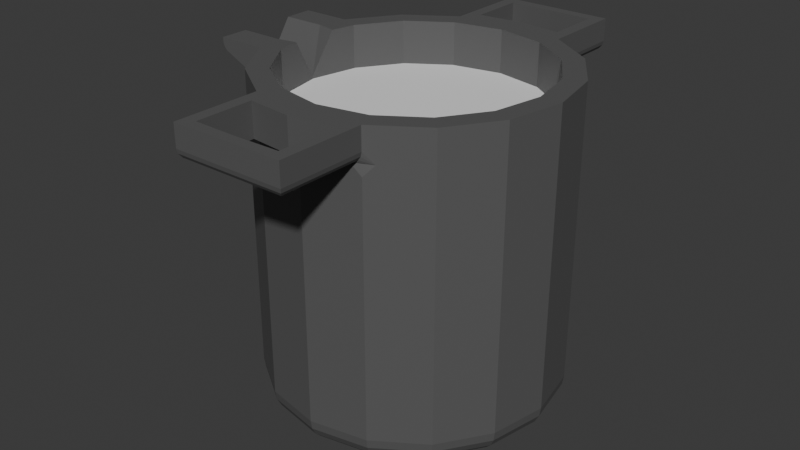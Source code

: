 # Source: FusionIron.blend  (saved by Blender 4.2.66; exported with 4.5.12 LTS)
import bpy
from mathutils import Matrix  # noqa: F401  (used for matrix-valued properties, if any)

bpy.ops.wm.read_factory_settings(use_empty=True)
scene = bpy.context.scene
scene.name = 'Scene'

# ---- collections
col_collection = bpy.data.collections.new('Collection'); scene.collection.children.link(col_collection)

# ---- materials (node trees are filled in below, after node groups)
mat_material_001 = bpy.data.materials.new('Material.001')

# ---- material node trees
mat_material_001.use_nodes = True; mat_material_001.node_tree.nodes.clear()
_N = mat_material_001.node_tree.nodes; _L = mat_material_001.node_tree.links
n0 = _N.new('ShaderNodeBsdfPrincipled'); n0.name = 'Principled BSDF'; n0.location = (10, 300)
n0.inputs[0].default_value = (0.1053, 0.1053, 0.1053, 1.0)
n1 = _N.new('ShaderNodeOutputMaterial'); n1.name = 'Material Output'; n1.location = (300, 300)
_L.new(n0.outputs[0], n1.inputs[0])
n1.is_active_output = True

# ---- world
world_world = bpy.data.worlds.new('World'); scene.world = world_world
world_world.use_nodes = True; world_world.node_tree.nodes.clear()
_N = world_world.node_tree.nodes; _L = world_world.node_tree.links
n0 = _N.new('ShaderNodeOutputWorld'); n0.name = 'World Output'; n0.location = (300, 300)
n1 = _N.new('ShaderNodeBackground'); n1.name = 'Background'; n1.location = (10, 300)
n1.inputs[0].default_value = (0.05088, 0.05088, 0.05088, 1.0)
_L.new(n1.outputs[0], n0.inputs[0])
n0.is_active_output = True
world_world.color = (0.05088, 0.05088, 0.05088)
world_world.sun_shadow_jitter_overblur = 0.0

# ---- meshes
me_cylinder = bpy.data.meshes.new('Cylinder')
me_cylinder.from_pydata([(0.0, 0.1, -0.1), (0.0, 0.08584, 0.1), (0.03827, 0.09239, -0.1), (0.03285, 0.07931, 0.1), (0.07071, 0.07071, -0.1), (0.0607, 0.0607, 0.1), (0.09239, 0.03827, -0.1), (0.07931, 0.03285, 0.1), (0.1, 0.0, -0.1), (0.08584, 0.0, 0.1), (0.09239, -0.03827, -0.1), (0.07931, -0.03285, 0.1), (0.07071, -0.07071, -0.1), (0.0607, -0.0607, 0.1), (0.03827, -0.09239, -0.1), (0.03285, -0.07931, 0.1), (0.0, -0.1, -0.1), (0.0, -0.08584, 0.1), (-0.03827, -0.09239, -0.1), (-0.03285, -0.07931, 0.1), (-0.07071, -0.07071, -0.1), (-0.0607, -0.0607, 0.1), (-0.09239, -0.03827, -0.1), (-0.07931, -0.03285, 0.1), (-0.1, 0.0, -0.1), (-0.08584, 0.0, 0.07258), (-0.09239, 0.03827, -0.1), (-0.07931, 0.03285, 0.1), (-0.07071, 0.07071, -0.1), (-0.0607, 0.0607, 0.1), (-0.03827, 0.09239, -0.1), (-0.03285, 0.07931, 0.1), (0.03827, 0.09239, 0.1), (0.0, 0.1, 0.1), (0.07071, 0.07071, 0.1), (0.09239, 0.03827, 0.1), (0.1, 0.0, 0.1), (0.09239, -0.03827, 0.1), (0.07071, -0.07071, 0.1), (0.03827, -0.09239, 0.1), (0.0, -0.1, 0.1), (-0.03827, -0.09239, 0.1), (-0.07071, -0.07071, 0.1), (-0.09239, -0.03827, 0.1), (-0.1, 0.0, 0.07258), (-0.09239, 0.03827, 0.1), (-0.07071, 0.07071, 0.1), (-0.03827, 0.09239, 0.1), (0.03285, 0.07931, -0.08599), (9.828e-09, 0.08584, -0.08599), (0.0607, 0.0607, -0.08599), (0.07931, 0.03285, -0.08599), (0.08584, 0.0, -0.08599), (0.07931, -0.03285, -0.08599), (0.0607, -0.0607, -0.08599), (0.03285, -0.07931, -0.08599), (9.828e-09, -0.08584, -0.08599), (-0.03285, -0.07931, -0.08599), (-0.0607, -0.0607, -0.08599), (-0.07931, -0.03285, -0.08599), (-0.08584, 0.0, -0.08599), (-0.07931, 0.03285, -0.08599), (-0.0607, 0.0607, -0.08599), (-0.03285, 0.07931, -0.08599), (0.03827, 0.09239, -0.07778), (0.03827, 0.09239, -0.05556), (0.03827, 0.09239, -0.03333), (0.03827, 0.09239, -0.01111), (0.03827, 0.09239, 0.01111), (0.03827, 0.09239, 0.03333), (0.03827, 0.09239, 0.05556), (0.0, 0.1, 0.07778), (0.0, 0.1, 0.05556), (0.0, 0.1, 0.03333), (0.0, 0.1, 0.01111), (0.0, 0.1, -0.01111), (0.0, 0.1, -0.03333), (0.0, 0.1, -0.05556), (0.0, 0.1, -0.07778), (3.725e-10, 0.07961, -0.12), (-4.441e-17, 0.1, -0.1), (3.725e-10, 0.08591, -0.119), (2.794e-10, 0.09159, -0.1162), (1.863e-10, 0.09611, -0.1118), (1.164e-10, 0.099, -0.1062), (0.03827, 0.09239, -0.1), (0.03046, 0.07355, -0.12), (0.03789, 0.09147, -0.1062), (0.03678, 0.08879, -0.1118), (0.03505, 0.08462, -0.1162), (0.03288, 0.07937, -0.119), (0.07071, 0.07071, -0.1), (0.05629, 0.05629, -0.12), (0.07, 0.07, -0.1062), (0.06796, 0.06796, -0.1118), (0.06477, 0.06477, -0.1162), (0.06075, 0.06075, -0.119), (0.09239, 0.03827, -0.1), (0.07355, 0.03046, -0.12), (0.09147, 0.03789, -0.1062), (0.08879, 0.03678, -0.1118), (0.08462, 0.03505, -0.1162), (0.07937, 0.03288, -0.119), (0.1, 0.0, -0.1), (0.07961, 0.0, -0.12), (0.099, 0.0, -0.1062), (0.09611, 0.0, -0.1118), (0.09159, 0.0, -0.1162), (0.08591, 0.0, -0.119), (0.09239, -0.03827, -0.1), (0.07355, -0.03046, -0.12), (0.09147, -0.03789, -0.1062), (0.08879, -0.03678, -0.1118), (0.08462, -0.03505, -0.1162), (0.07937, -0.03288, -0.119), (0.07071, -0.07071, -0.1), (0.05629, -0.05629, -0.12), (0.07, -0.07, -0.1062), (0.06796, -0.06796, -0.1118), (0.06477, -0.06477, -0.1162), (0.06075, -0.06075, -0.119), (0.03827, -0.09239, -0.1), (0.03046, -0.07355, -0.12), (0.03789, -0.09147, -0.1062), (0.03678, -0.08879, -0.1118), (0.03505, -0.08462, -0.1162), (0.03288, -0.07937, -0.119), (-4.441e-17, -0.1, -0.1), (3.725e-10, -0.07961, -0.12), (1.164e-10, -0.099, -0.1062), (2.794e-10, -0.09611, -0.1118), (3.26e-10, -0.09159, -0.1162), (3.725e-10, -0.08591, -0.119), (-0.03827, -0.09239, -0.1), (-0.03046, -0.07355, -0.12), (-0.03789, -0.09147, -0.1062), (-0.03678, -0.08879, -0.1118), (-0.03505, -0.08462, -0.1162), (-0.03288, -0.07937, -0.119), (-0.07071, -0.07071, -0.1), (-0.05629, -0.05629, -0.12), (-0.07, -0.07, -0.1062), (-0.06796, -0.06796, -0.1118), (-0.06477, -0.06477, -0.1162), (-0.06075, -0.06075, -0.119), (-0.09239, -0.03827, -0.1), (-0.07355, -0.03046, -0.12), (-0.09147, -0.03789, -0.1062), (-0.08879, -0.03678, -0.1118), (-0.08462, -0.03505, -0.1162), (-0.07937, -0.03288, -0.119), (-0.1, 0.0, -0.1), (-0.07961, 0.0, -0.12), (-0.099, 0.0, -0.1062), (-0.09611, 0.0, -0.1118), (-0.09159, 0.0, -0.1162), (-0.08591, 0.0, -0.119), (-0.09239, 0.03827, -0.1), (-0.07355, 0.03046, -0.12), (-0.09147, 0.03789, -0.1062), (-0.08879, 0.03678, -0.1118), (-0.08462, 0.03505, -0.1162), (-0.07937, 0.03288, -0.119), (-0.07071, 0.07071, -0.1), (-0.05629, 0.05629, -0.12), (-0.07, 0.07, -0.1062), (-0.06796, 0.06796, -0.1118), (-0.06477, 0.06477, -0.1162), (-0.06075, 0.06075, -0.119), (-0.03827, 0.09239, -0.1), (-0.03046, 0.07355, -0.12), (-0.03789, 0.09147, -0.1062), (-0.03678, 0.08879, -0.1118), (-0.03505, 0.08462, -0.1162), (-0.03288, 0.07937, -0.119), (0.07071, 0.07071, 0.07778), (0.07071, 0.07071, 0.05556), (0.07071, 0.07071, 0.03333), (0.07071, 0.07071, 0.01111), (0.07071, 0.07071, -0.01111), (0.07071, 0.07071, -0.03333), (0.07071, 0.07071, -0.05556), (0.07071, 0.07071, -0.07778), (0.09239, 0.03827, 0.07778), (0.09239, 0.03827, 0.05556), (0.09239, 0.03827, 0.03333), (0.09239, 0.03827, 0.01111), (0.09239, 0.03827, -0.01111), (0.09239, 0.03827, -0.03333), (0.09239, 0.03827, -0.05556), (0.09239, 0.03827, -0.07778), (0.1, 0.0, 0.07778), (0.1, 0.0, 0.05556), (0.1, 0.0, 0.03333), (0.1, 0.0, 0.01111), (0.1, 0.0, -0.01111), (0.1, 0.0, -0.03333), (0.1, 0.0, -0.05556), (0.1, 0.0, -0.07778), (0.09239, -0.03827, 0.07778), (0.09239, -0.03827, 0.05556), (0.09239, -0.03827, 0.03333), (0.09239, -0.03827, 0.01111), (0.09239, -0.03827, -0.01111), (0.09239, -0.03827, -0.03333), (0.09239, -0.03827, -0.05556), (0.09239, -0.03827, -0.07778), (0.07071, -0.07071, 0.07778), (0.07071, -0.07071, 0.05556), (0.07071, -0.07071, 0.03333), (0.07071, -0.07071, 0.01111), (0.07071, -0.07071, -0.01111), (0.07071, -0.07071, -0.03333), (0.07071, -0.07071, -0.05556), (0.07071, -0.07071, -0.07778), (0.03827, -0.09239, 0.05556), (0.03827, -0.09239, 0.03333), (0.03827, -0.09239, 0.01111), (0.03827, -0.09239, -0.01111), (0.03827, -0.09239, -0.03333), (0.03827, -0.09239, -0.05556), (0.03827, -0.09239, -0.07778), (0.0, -0.1, 0.07778), (0.0, -0.1, 0.05556), (0.0, -0.1, 0.03333), (0.0, -0.1, 0.01111), (0.0, -0.1, -0.01111), (0.0, -0.1, -0.03333), (0.0, -0.1, -0.05556), (0.0, -0.1, -0.07778), (-0.03827, -0.09239, 0.05556), (-0.03827, -0.09239, 0.03333), (-0.03827, -0.09239, 0.01111), (-0.03827, -0.09239, -0.01111), (-0.03827, -0.09239, -0.03333), (-0.03827, -0.09239, -0.05556), (-0.03827, -0.09239, -0.07778), (-0.07071, -0.07071, 0.07778), (-0.07071, -0.07071, 0.05556), (-0.07071, -0.07071, 0.03333), (-0.07071, -0.07071, 0.01111), (-0.07071, -0.07071, -0.01111), (-0.07071, -0.07071, -0.03333), (-0.07071, -0.07071, -0.05556), (-0.07071, -0.07071, -0.07778), (-0.09239, -0.03827, 0.07778), (-0.09239, -0.03827, 0.05556), (-0.09239, -0.03827, 0.03333), (-0.09239, -0.03827, 0.01111), (-0.09239, -0.03827, -0.01111), (-0.09239, -0.03827, -0.03333), (-0.09239, -0.03827, -0.05556), (-0.09239, -0.03827, -0.07778), (-0.1, 0.0, 0.06583), (-0.1, 0.0, 0.05556), (-0.1, 0.0, 0.03333), (-0.1, 0.0, 0.01111), (-0.1, 0.0, -0.01111), (-0.1, 0.0, -0.03333), (-0.1, 0.0, -0.05556), (-0.1, 0.0, -0.07778), (-0.09239, 0.03827, 0.07778), (-0.09239, 0.03827, 0.05556), (-0.09239, 0.03827, 0.03333), (-0.09239, 0.03827, 0.01111), (-0.09239, 0.03827, -0.01111), (-0.09239, 0.03827, -0.03333), (-0.09239, 0.03827, -0.05556), (-0.09239, 0.03827, -0.07778), (-0.07071, 0.07071, 0.07778), (-0.07071, 0.07071, 0.05556), (-0.07071, 0.07071, 0.03333), (-0.07071, 0.07071, 0.01111), (-0.07071, 0.07071, -0.01111), (-0.07071, 0.07071, -0.03333), (-0.07071, 0.07071, -0.05556), (-0.07071, 0.07071, -0.07778), (-0.03827, 0.09239, 0.05556), (-0.03827, 0.09239, 0.03333), (-0.03827, 0.09239, 0.01111), (-0.03827, 0.09239, -0.01111), (-0.03827, 0.09239, -0.03333), (-0.03827, 0.09239, -0.05556), (-0.03827, 0.09239, -0.07778), (0.0, -0.1507, 0.1), (0.03827, -0.1507, 0.1), (-0.03827, -0.1507, 0.1), (-0.03827, -0.1007, 0.1), (-0.03827, -0.1424, 0.1), (0.0, -0.1435, 0.1), (0.0, -0.1072, 0.1), (0.0, -0.1072, 0.07778), (0.0, -0.1435, 0.07778), (0.03827, -0.1424, 0.1), (0.03827, -0.1007, 0.1), (-0.01913, -0.09619, -0.1), (-0.01913, -0.09619, 0.1), (-0.01643, -0.08258, 0.1), (-0.01643, -0.08258, -0.08599), (-0.01913, -0.09619, -0.1), (-0.01894, -0.09523, -0.1062), (-0.01839, -0.09245, -0.1118), (-0.01753, -0.08811, -0.1162), (-0.01644, -0.08264, -0.119), (-0.01523, -0.07658, -0.12), (-0.01913, -0.09619, -0.07778), (-0.01913, -0.09619, -0.05556), (-0.01913, -0.09619, -0.03333), (-0.01913, -0.09619, -0.01111), (-0.01913, -0.09619, 0.01111), (-0.01913, -0.09619, 0.03333), (-0.01913, -0.09619, 0.05556), (-0.01913, -0.09619, 0.07778), (-0.01913, -0.1507, 0.1), (-0.02995, -0.104, 0.07778), (-0.02995, -0.1429, 0.07778), (-0.02995, -0.104, 0.1), (-0.02995, -0.1429, 0.1), (0.01913, -0.09619, -0.1), (0.01913, -0.09619, 0.1), (0.01643, -0.08258, 0.1), (0.01643, -0.08258, -0.08599), (0.01913, -0.09619, -0.1), (0.01894, -0.09523, -0.1062), (0.01839, -0.09245, -0.1118), (0.01753, -0.08811, -0.1162), (0.01644, -0.08264, -0.119), (0.01523, -0.07658, -0.12), (0.01913, -0.09619, -0.07778), (0.01913, -0.09619, -0.05556), (0.01913, -0.09619, -0.03333), (0.01913, -0.09619, -0.01111), (0.01913, -0.09619, 0.01111), (0.01913, -0.09619, 0.03333), (0.01913, -0.09619, 0.05556), (0.01913, -0.09619, 0.07778), (0.01913, -0.1507, 0.1), (0.02995, -0.104, 0.07778), (0.02995, -0.1429, 0.07778), (0.02995, -0.104, 0.1), (0.02995, -0.1429, 0.1), (0.03827, 0.1496, 0.1), (0.0, 0.1496, 0.1), (-0.03827, 0.1496, 0.1), (0.03827, 0.1006, 0.1), (0.03827, 0.1414, 0.1), (0.0, 0.1425, 0.1), (0.0, 0.1071, 0.1), (0.0, 0.1425, 0.07778), (0.0, 0.1071, 0.07778), (-0.03827, 0.1006, 0.1), (-0.03827, 0.1414, 0.1), (0.01913, 0.09619, -0.1), (0.01913, 0.09619, 0.1), (0.01643, 0.08258, 0.1), (0.01643, 0.08258, -0.08599), (0.01913, 0.09619, -0.1), (0.01894, 0.09523, -0.1062), (0.01839, 0.09245, -0.1118), (0.01753, 0.08811, -0.1162), (0.01644, 0.08264, -0.119), (0.01523, 0.07658, -0.12), (0.01913, 0.09619, -0.07778), (0.01913, 0.09619, -0.05556), (0.01913, 0.09619, -0.03333), (0.01913, 0.09619, -0.01111), (0.01913, 0.09619, 0.01111), (0.01913, 0.09619, 0.03333), (0.01913, 0.09619, 0.05556), (0.01913, 0.09619, 0.07778), (0.01913, 0.1496, 0.1), (0.0299, 0.1038, 0.07778), (0.0299, 0.142, 0.07778), (0.0299, 0.1038, 0.1), (0.0299, 0.142, 0.1), (-0.01913, 0.09619, -0.1), (-0.01913, 0.09619, 0.1), (-0.01643, 0.08258, 0.1), (-0.01643, 0.08258, -0.08599), (-0.01913, 0.09619, -0.1), (-0.01894, 0.09523, -0.1062), (-0.01839, 0.09245, -0.1118), (-0.01753, 0.08811, -0.1162), (-0.01644, 0.08264, -0.119), (-0.01523, 0.07658, -0.12), (-0.01913, 0.09619, -0.07778), (-0.01913, 0.09619, -0.05556), (-0.01913, 0.09619, -0.03333), (-0.01913, 0.09619, -0.01111), (-0.01913, 0.09619, 0.01111), (-0.01913, 0.09619, 0.03333), (-0.01913, 0.09619, 0.05556), (-0.01913, 0.09619, 0.07778), (-0.01913, 0.1496, 0.1), (-0.0299, 0.1038, 0.1), (-0.0299, 0.142, 0.1), (-0.0299, 0.1038, 0.07778), (-0.0299, 0.142, 0.07778), (0.03118, 0.0938, 0.07778), (0.03827, 0.09239, 0.08487), (0.04416, 0.08845, 0.07778), (0.03827, 0.09239, 0.07069), (0.03389, 0.09326, 0.07832), (0.03619, 0.0928, 0.07985), (0.03773, 0.0925, 0.08215), (-0.03827, 0.09239, 0.08487), (-0.03118, 0.0938, 0.07778), (-0.03827, 0.09239, 0.07069), (-0.04416, 0.08845, 0.07778), (-0.03773, 0.0925, 0.08215), (-0.03619, 0.0928, 0.07985), (-0.03389, 0.09326, 0.07832), (0.0, 0.1496, 0.08487), (0.0, 0.1425, 0.07778), (0.0, 0.1491, 0.08215), (0.0, 0.1475, 0.07985), (0.0, 0.1452, 0.07832), (0.03118, 0.1425, 0.07778), (0.03827, 0.1496, 0.08487), (0.03389, 0.1452, 0.07832), (0.03619, 0.1475, 0.07985), (0.03773, 0.1491, 0.08215), (-0.03118, 0.1425, 0.07778), (-0.03827, 0.1496, 0.08487), (-0.03389, 0.1452, 0.07832), (-0.03619, 0.1475, 0.07985), (-0.03773, 0.1491, 0.08215), (0.03118, 0.1033, 0.07778), (0.03827, 0.1006, 0.08487), (0.03389, 0.1023, 0.07832), (0.03619, 0.1014, 0.07985), (0.03773, 0.1008, 0.08215), (0.03827, 0.1414, 0.08487), (0.03118, 0.1419, 0.07778), (0.03773, 0.1415, 0.08215), (0.03619, 0.1416, 0.07985), (0.03389, 0.1417, 0.07832), (-0.03827, 0.1006, 0.08487), (-0.03118, 0.1033, 0.07778), (-0.03773, 0.1008, 0.08215), (-0.03619, 0.1014, 0.07985), (-0.03389, 0.1023, 0.07832), (-0.03118, 0.1419, 0.07778), (-0.03827, 0.1414, 0.08487), (-0.03389, 0.1417, 0.07832), (-0.03619, 0.1416, 0.07985), (-0.03773, 0.1415, 0.08215), (0.02913, 0.1425, 0.07778), (0.01913, 0.1496, 0.08487), (0.0253, 0.1452, 0.07832), (0.02206, 0.1475, 0.07985), (0.01989, 0.1491, 0.08215), (-0.02913, 0.1425, 0.07778), (-0.01913, 0.1496, 0.08487), (-0.0253, 0.1452, 0.07832), (-0.02206, 0.1475, 0.07985), (-0.01989, 0.1491, 0.08215), (0.03827, -0.09239, 0.08502), (0.03102, -0.09383, 0.07778), (0.03827, -0.09239, 0.07053), (0.04429, -0.08836, 0.07778), (0.03772, -0.0925, 0.08225), (0.03615, -0.09281, 0.0799), (0.0338, -0.09328, 0.07833), (-0.03102, -0.09383, 0.07778), (-0.03827, -0.09239, 0.08502), (-0.04429, -0.08836, 0.07778), (-0.03827, -0.09239, 0.07053), (-0.0338, -0.09328, 0.07833), (-0.03615, -0.09281, 0.0799), (-0.03772, -0.0925, 0.08225), (0.03102, -0.1435, 0.07778), (0.03827, -0.1507, 0.08502), (0.0338, -0.1462, 0.07833), (0.03615, -0.1486, 0.0799), (0.03772, -0.1502, 0.08225), (0.0, -0.1507, 0.08502), (0.0, -0.1435, 0.07778), (0.0, -0.1502, 0.08225), (0.0, -0.1486, 0.0799), (0.0, -0.1462, 0.07833), (-0.03102, -0.1435, 0.07778), (-0.03827, -0.1507, 0.08502), (-0.0338, -0.1462, 0.07833), (-0.03615, -0.1486, 0.0799), (-0.03772, -0.1502, 0.08225), (-0.03102, -0.1036, 0.07778), (-0.03827, -0.1007, 0.08502), (-0.0338, -0.1025, 0.07833), (-0.03615, -0.1016, 0.0799), (-0.03772, -0.1009, 0.08225), (-0.03827, -0.1424, 0.08502), (-0.03102, -0.1429, 0.07778), (-0.03772, -0.1424, 0.08225), (-0.03615, -0.1425, 0.0799), (-0.0338, -0.1427, 0.07833), (0.03827, -0.1007, 0.08502), (0.03102, -0.1036, 0.07778), (0.03772, -0.1009, 0.08225), (0.03615, -0.1016, 0.0799), (0.0338, -0.1025, 0.07833), (0.03102, -0.1429, 0.07778), (0.03827, -0.1424, 0.08502), (0.0338, -0.1427, 0.07833), (0.03615, -0.1425, 0.0799), (0.03772, -0.1424, 0.08225), (-0.02919, -0.1435, 0.07778), (-0.01913, -0.1507, 0.08502), (-0.02534, -0.1462, 0.07833), (-0.02208, -0.1486, 0.0799), (-0.0199, -0.1502, 0.08225), (0.02919, -0.1435, 0.07778), (0.01913, -0.1507, 0.08502), (0.02534, -0.1462, 0.07833), (0.02208, -0.1486, 0.0799), (0.0199, -0.1502, 0.08225), (-0.1251, 0.0, 0.07258), (-0.1251, -0.03827, 0.1), (-0.1251, 0.03827, 0.1), (-0.09619, 0.01913, -0.1), (-0.09619, 0.01913, 0.1), (-0.08258, 0.01643, 0.1), (-0.08258, 0.01643, -0.08599), (-0.09619, 0.01913, -0.1), (-0.09523, 0.01894, -0.1062), (-0.09245, 0.01839, -0.1118), (-0.08811, 0.01753, -0.1162), (-0.08264, 0.01644, -0.119), (-0.07658, 0.01523, -0.12), (-0.09619, 0.01913, -0.07778), (-0.09619, 0.01913, -0.05556), (-0.09619, 0.01913, -0.03333), (-0.09619, 0.01913, -0.01111), (-0.09619, 0.01913, 0.01111), (-0.09619, 0.01913, 0.03333), (-0.09619, 0.01913, 0.05556), (-0.09619, 0.01913, 0.07778), (-0.1251, 0.01913, 0.1), (-0.09619, -0.01913, -0.1), (-0.09619, -0.01913, 0.1), (-0.08258, -0.01643, 0.1), (-0.08258, -0.01643, -0.08599), (-0.09619, -0.01913, -0.1), (-0.09523, -0.01894, -0.1062), (-0.09245, -0.01839, -0.1118), (-0.08811, -0.01753, -0.1162), (-0.08264, -0.01644, -0.119), (-0.07658, -0.01523, -0.12), (-0.09619, -0.01913, -0.07778), (-0.09619, -0.01913, -0.05556), (-0.09619, -0.01913, -0.03333), (-0.09619, -0.01913, -0.01111), (-0.09619, -0.01913, 0.01111), (-0.09619, -0.01913, 0.03333), (-0.09619, -0.01913, 0.05556), (-0.09619, -0.01913, 0.07778), (-0.1251, -0.01913, 0.1), (-0.1251, -0.03827, 0.0978), (-0.1214, -0.03827, 0.09153), (-0.1248, -0.03827, 0.09592), (-0.124, -0.03827, 0.09408), (-0.1228, -0.03827, 0.09253), (-0.1251, 0.0, 0.07049), (-0.1214, 0.0, 0.06583), (-0.1248, 0.0, 0.0687), (-0.124, -2.328e-11, 0.06719), (-0.1228, 0.0, 0.06618), (-0.1214, 0.03827, 0.09153), (-0.1251, 0.03827, 0.0978), (-0.1228, 0.03827, 0.09253), (-0.124, 0.03827, 0.09408), (-0.1248, 0.03827, 0.09592), (-0.1215, 0.01913, 0.09135), (-0.1251, 0.01913, 0.09782), (-0.1229, 0.01913, 0.09242), (-0.124, 0.01913, 0.09403), (-0.1248, 0.01913, 0.09593), (-0.1215, -0.01913, 0.09135), (-0.1251, -0.01913, 0.09782), (-0.1229, -0.01913, 0.09242), (-0.124, -0.01913, 0.09403), (-0.1248, -0.01913, 0.09593)], [], [(372, 433, 427, 371), (368, 369, 398, 401, 70), (175, 34, 35, 183), (183, 35, 36, 191), (191, 36, 37, 199), (199, 37, 38, 207), (335, 458, 497, 337), (315, 492, 486, 314), (317, 288, 286, 313), (311, 312, 464, 467, 230), (237, 42, 43, 245), (45, 261, 567, 569, 570, 571, 568, 518), (562, 516, 537, 573), (261, 45, 46, 269), (21, 19, 57, 58), (392, 406, 438, 396), (374, 345, 341, 370), (10, 12, 115, 109), (354, 3, 32, 353), (3, 5, 34, 32), (5, 7, 35, 34), (7, 9, 36, 35), (9, 11, 37, 36), (11, 13, 38, 37), (13, 15, 39, 38), (320, 17, 40, 319), (297, 19, 41, 296), (19, 21, 42, 41), (21, 23, 43, 42), (540, 25, 44, 539), (521, 27, 45, 520), (27, 29, 46, 45), (29, 31, 47, 46), (377, 1, 33, 376), (48, 355, 49, 378, 63, 62, 61, 522, 60, 541, 59, 58, 57, 298, 56, 321, 55, 54, 53, 52, 51, 50), (7, 5, 50, 51), (23, 21, 58, 59), (9, 7, 51, 52), (540, 23, 59, 541), (11, 9, 52, 53), (521, 25, 60, 522), (13, 11, 53, 54), (29, 27, 61, 62), (15, 13, 54, 55), (31, 29, 62, 63), (320, 15, 55, 321), (354, 1, 49, 355), (377, 31, 63, 378), (297, 17, 56, 298), (5, 3, 48, 50), (375, 0, 80, 379), (20, 22, 145, 139), (375, 385, 78, 0), (6, 8, 103, 97), (295, 18, 133, 299), (79, 361, 86, 92, 98, 104, 110, 116, 122, 327, 128, 304, 134, 140, 146, 547, 152, 528, 158, 164, 170, 384), (26, 28, 163, 157), (12, 14, 121, 115), (538, 24, 151, 542), (2, 4, 91, 85), (8, 10, 109, 103), (18, 20, 139, 133), (28, 30, 169, 163), (4, 6, 97, 91), (318, 16, 127, 322), (519, 26, 157, 523), (356, 85, 87, 357), (357, 87, 88, 358), (358, 88, 89, 359), (359, 89, 90, 360), (360, 90, 86, 361), (85, 91, 93, 87), (87, 93, 94, 88), (88, 94, 95, 89), (89, 95, 96, 90), (90, 96, 92, 86), (91, 97, 99, 93), (93, 99, 100, 94), (94, 100, 101, 95), (95, 101, 102, 96), (96, 102, 98, 92), (97, 103, 105, 99), (99, 105, 106, 100), (100, 106, 107, 101), (101, 107, 108, 102), (102, 108, 104, 98), (103, 109, 111, 105), (105, 111, 112, 106), (106, 112, 113, 107), (107, 113, 114, 108), (108, 114, 110, 104), (109, 115, 117, 111), (111, 117, 118, 112), (112, 118, 119, 113), (113, 119, 120, 114), (114, 120, 116, 110), (115, 121, 123, 117), (117, 123, 124, 118), (118, 124, 125, 119), (119, 125, 126, 120), (120, 126, 122, 116), (322, 127, 129, 323), (323, 129, 130, 324), (324, 130, 131, 325), (325, 131, 132, 326), (326, 132, 128, 327), (299, 133, 135, 300), (300, 135, 136, 301), (301, 136, 137, 302), (302, 137, 138, 303), (303, 138, 134, 304), (133, 139, 141, 135), (135, 141, 142, 136), (136, 142, 143, 137), (137, 143, 144, 138), (138, 144, 140, 134), (139, 145, 147, 141), (141, 147, 148, 142), (142, 148, 149, 143), (143, 149, 150, 144), (144, 150, 146, 140), (542, 151, 153, 543), (543, 153, 154, 544), (544, 154, 155, 545), (545, 155, 156, 546), (546, 156, 152, 547), (523, 157, 159, 524), (524, 159, 160, 525), (525, 160, 161, 526), (526, 161, 162, 527), (527, 162, 158, 528), (157, 163, 165, 159), (159, 165, 166, 160), (160, 166, 167, 161), (161, 167, 168, 162), (162, 168, 164, 158), (163, 169, 171, 165), (165, 171, 172, 166), (166, 172, 173, 167), (167, 173, 174, 168), (168, 174, 170, 164), (379, 80, 84, 380), (380, 84, 83, 381), (381, 83, 82, 382), (382, 82, 81, 383), (383, 81, 79, 384), (352, 2, 85, 356), (385, 386, 77, 78), (386, 387, 76, 77), (387, 388, 75, 76), (388, 389, 74, 75), (389, 390, 73, 74), (390, 391, 72, 73), (391, 392, 71, 72), (28, 276, 283, 30), (276, 275, 282, 283), (275, 274, 281, 282), (274, 273, 280, 281), (273, 272, 279, 280), (272, 271, 278, 279), (271, 270, 277, 278), (269, 46, 47, 405, 408), (26, 268, 276, 28), (268, 267, 275, 276), (267, 266, 274, 275), (266, 265, 273, 274), (265, 264, 272, 273), (264, 263, 271, 272), (263, 262, 270, 271), (262, 261, 269, 270), (519, 529, 268, 26), (529, 530, 267, 268), (530, 531, 266, 267), (531, 532, 265, 266), (532, 533, 264, 265), (533, 534, 263, 264), (534, 535, 262, 263), (535, 536, 261, 262), (538, 548, 260, 24), (548, 549, 259, 260), (549, 550, 258, 259), (550, 551, 257, 258), (551, 552, 256, 257), (552, 553, 255, 256), (553, 554, 254, 255), (554, 555, 253, 254), (20, 244, 252, 22), (244, 243, 251, 252), (243, 242, 250, 251), (242, 241, 249, 250), (241, 240, 248, 249), (240, 239, 247, 248), (239, 238, 246, 247), (238, 237, 245, 246), (18, 236, 244, 20), (236, 235, 243, 244), (235, 234, 242, 243), (234, 233, 241, 242), (233, 232, 240, 241), (232, 231, 239, 240), (231, 230, 238, 239), (464, 312, 314, 486), (295, 305, 236, 18), (305, 306, 235, 236), (306, 307, 234, 235), (307, 308, 233, 234), (308, 309, 232, 233), (309, 310, 231, 232), (310, 311, 230, 231), (230, 467, 466, 237, 238), (318, 328, 229, 16), (328, 329, 228, 229), (329, 330, 227, 228), (330, 331, 226, 227), (331, 332, 225, 226), (332, 333, 224, 225), (333, 334, 223, 224), (334, 335, 222, 223), (12, 214, 221, 14), (214, 213, 220, 221), (213, 212, 219, 220), (212, 211, 218, 219), (211, 210, 217, 218), (210, 209, 216, 217), (209, 208, 215, 216), (207, 38, 39, 457, 460), (10, 206, 214, 12), (206, 205, 213, 214), (205, 204, 212, 213), (204, 203, 211, 212), (203, 202, 210, 211), (202, 201, 209, 210), (201, 200, 208, 209), (200, 199, 207, 208), (8, 198, 206, 10), (198, 197, 205, 206), (197, 196, 204, 205), (196, 195, 203, 204), (195, 194, 202, 203), (194, 193, 201, 202), (193, 192, 200, 201), (192, 191, 199, 200), (6, 190, 198, 8), (189, 188, 196, 197), (188, 187, 195, 196), (187, 186, 194, 195), (186, 185, 193, 194), (185, 184, 192, 193), (184, 183, 191, 192), (4, 182, 190, 6), (181, 180, 188, 189), (180, 179, 187, 188), (179, 178, 186, 187), (178, 177, 185, 186), (177, 176, 184, 185), (176, 175, 183, 184), (2, 64, 182, 4), (64, 65, 181, 182), (65, 66, 180, 181), (66, 67, 179, 180), (67, 68, 178, 179), (68, 69, 177, 178), (69, 70, 176, 177), (398, 369, 371, 427), (352, 362, 64, 2), (362, 363, 65, 64), (363, 364, 66, 65), (364, 365, 67, 66), (365, 366, 68, 67), (366, 367, 69, 68), (367, 368, 70, 69), (70, 401, 400, 175, 176), (292, 338, 511, 477), (492, 315, 506, 481), (507, 313, 286, 482), (340, 289, 284, 336), (476, 284, 313, 507), (338, 501, 471, 511), (208, 207, 460, 459, 215), (215, 459, 458, 335, 334), (496, 294, 293, 502), (319, 40, 290, 339), (395, 346, 342, 393), (453, 393, 342, 412), (433, 372, 447, 417), (423, 343, 393, 453), (412, 342, 370, 448), (312, 222, 291, 314), (345, 432, 418, 341), (291, 337, 339, 290), (314, 291, 290, 316), (315, 314, 316, 317), (296, 41, 287, 316), (287, 288, 317, 316), (466, 465, 41, 42, 237), (497, 501, 338, 337), (292, 315, 317, 289), (338, 292, 289, 340), (40, 296, 316, 290), (338, 340, 339, 337), (287, 487, 491, 288), (472, 285, 336, 512), (288, 491, 482, 286), (512, 336, 284, 476), (223, 222, 312, 311), (224, 223, 311, 310), (225, 224, 310, 309), (226, 225, 309, 308), (227, 226, 308, 307), (228, 227, 307, 306), (229, 228, 306, 305), (16, 229, 305, 295), (132, 303, 304, 128), (131, 302, 303, 132), (130, 301, 302, 131), (129, 300, 301, 130), (127, 299, 300, 129), (16, 295, 299, 127), (19, 297, 298, 57), (17, 297, 296, 40), (289, 317, 313, 284), (340, 293, 294, 339), (39, 319, 339, 294), (222, 335, 337, 291), (315, 292, 477, 506), (293, 340, 336, 285), (502, 293, 285, 472), (41, 465, 487, 287), (216, 215, 334, 333), (217, 216, 333, 332), (218, 217, 332, 331), (219, 218, 331, 330), (220, 219, 330, 329), (221, 220, 329, 328), (14, 221, 328, 318), (126, 326, 327, 122), (125, 325, 326, 126), (124, 324, 325, 125), (123, 323, 324, 124), (121, 322, 323, 123), (14, 318, 322, 121), (17, 320, 321, 56), (15, 320, 319, 39), (270, 269, 408, 407, 277), (400, 399, 32, 34, 175), (438, 442, 397, 396), (369, 71, 349, 371), (376, 33, 347, 394), (347, 373, 371, 349), (394, 347, 349, 396), (395, 394, 396, 397), (353, 32, 344, 373), (344, 345, 374, 373), (197, 198, 190, 189), (277, 407, 406, 392, 391), (437, 350, 351, 443), (346, 395, 397, 348), (374, 346, 348, 372), (33, 353, 373, 347), (344, 428, 432, 345), (405, 47, 350, 437), (448, 370, 341, 418), (443, 351, 343, 423), (72, 71, 369, 368), (73, 72, 368, 367), (74, 73, 367, 366), (75, 74, 366, 365), (76, 75, 365, 364), (77, 76, 364, 363), (78, 77, 363, 362), (0, 78, 362, 352), (0, 352, 356, 80), (81, 360, 361, 79), (82, 359, 360, 81), (83, 358, 359, 82), (84, 357, 358, 83), (80, 356, 357, 84), (3, 354, 355, 48), (1, 354, 353, 33), (346, 374, 370, 342), (374, 372, 371, 373), (71, 392, 396, 349), (395, 351, 350, 394), (47, 376, 394, 350), (397, 442, 422, 452), (351, 395, 393, 343), (348, 397, 452, 413), (278, 277, 391, 390), (279, 278, 390, 389), (280, 279, 389, 388), (281, 280, 388, 387), (282, 281, 387, 386), (283, 282, 386, 385), (174, 383, 384, 170), (173, 382, 383, 174), (172, 381, 382, 173), (171, 380, 381, 172), (169, 379, 380, 171), (30, 283, 385, 375), (30, 375, 379, 169), (1, 377, 378, 49), (31, 377, 376, 47), (372, 348, 413, 447), (181, 189, 190, 182), (398, 402, 403, 404, 399, 400, 401), (405, 409, 410, 411, 406, 407, 408), (453, 412, 414, 456), (456, 414, 415, 455), (455, 415, 416, 454), (454, 416, 413, 452), (433, 417, 419, 436), (436, 419, 420, 435), (435, 420, 421, 434), (434, 421, 418, 432), (443, 423, 426, 446), (446, 426, 425, 445), (445, 425, 424, 444), (444, 424, 422, 442), (448, 418, 421, 451), (451, 421, 420, 450), (450, 420, 419, 449), (449, 419, 417, 447), (398, 427, 429, 402), (402, 429, 430, 403), (403, 430, 431, 404), (404, 431, 428, 399), (427, 433, 436, 429), (429, 436, 435, 430), (430, 435, 434, 431), (431, 434, 432, 428), (405, 437, 439, 409), (409, 439, 440, 410), (410, 440, 441, 411), (411, 441, 438, 406), (437, 443, 446, 439), (439, 446, 445, 440), (440, 445, 444, 441), (441, 444, 442, 438), (412, 448, 451, 414), (414, 451, 450, 415), (415, 450, 449, 416), (416, 449, 447, 413), (423, 453, 456, 426), (426, 456, 455, 425), (425, 455, 454, 424), (424, 454, 452, 422), (32, 399, 428, 344), (457, 461, 462, 463, 458, 459, 460), (464, 468, 469, 470, 465, 466, 467), (507, 482, 485, 510), (510, 485, 484, 509), (509, 484, 483, 508), (508, 483, 481, 506), (512, 476, 478, 515), (515, 478, 479, 514), (514, 479, 480, 513), (513, 480, 477, 511), (492, 481, 483, 495), (495, 483, 484, 494), (494, 484, 485, 493), (493, 485, 482, 491), (502, 472, 475, 505), (505, 475, 474, 504), (504, 474, 473, 503), (503, 473, 471, 501), (464, 486, 488, 468), (468, 488, 489, 469), (469, 489, 490, 470), (470, 490, 487, 465), (486, 492, 495, 488), (488, 495, 494, 489), (489, 494, 493, 490), (490, 493, 491, 487), (457, 496, 498, 461), (461, 498, 499, 462), (462, 499, 500, 463), (463, 500, 497, 458), (496, 502, 505, 498), (498, 505, 504, 499), (499, 504, 503, 500), (500, 503, 501, 497), (476, 507, 510, 478), (478, 510, 509, 479), (479, 509, 508, 480), (480, 508, 506, 477), (472, 512, 515, 475), (475, 515, 514, 474), (474, 514, 513, 473), (473, 513, 511, 471), (457, 39, 294, 496), (253, 555, 577, 563), (261, 536, 572, 567), (539, 44, 516, 556), (557, 517, 556, 578), (520, 45, 518, 537), (573, 537, 518, 568), (44, 520, 537, 516), (578, 556, 516, 562), (254, 253, 536, 535), (255, 254, 535, 534), (256, 255, 534, 533), (257, 256, 533, 532), (258, 257, 532, 531), (259, 258, 531, 530), (260, 259, 530, 529), (24, 260, 529, 519), (156, 527, 528, 152), (155, 526, 527, 156), (154, 525, 526, 155), (153, 524, 525, 154), (151, 523, 524, 153), (24, 519, 523, 151), (27, 521, 522, 61), (25, 521, 520, 44), (43, 539, 556, 517), (555, 245, 558, 577), (246, 245, 555, 554), (247, 246, 554, 553), (248, 247, 553, 552), (249, 248, 552, 551), (250, 249, 551, 550), (251, 250, 550, 549), (252, 251, 549, 548), (22, 252, 548, 538), (150, 546, 547, 146), (149, 545, 546, 150), (148, 544, 545, 149), (147, 543, 544, 148), (145, 542, 543, 147), (22, 538, 542, 145), (25, 540, 541, 60), (23, 540, 539, 43), (536, 253, 563, 572), (573, 568, 571, 576), (576, 571, 570, 575), (575, 570, 569, 574), (574, 569, 567, 572), (578, 562, 564, 581), (581, 564, 565, 580), (580, 565, 566, 579), (579, 566, 563, 577), (562, 573, 576, 564), (564, 576, 575, 565), (565, 575, 574, 566), (566, 574, 572, 563), (557, 578, 581, 559), (559, 581, 580, 560), (560, 580, 579, 561), (561, 579, 577, 558), (245, 43, 517, 557, 559, 560, 561, 558)])
_uv = me_cylinder.uv_layers.new(name='UVMap')
_uv.uv.foreach_set('vector', [0.9687, 0.9444, 0.964, 0.9444, 0.964, 0.9444, 0.9688, 0.9444, 0.9688, 0.8889, 0.9688, 0.9444, 0.9491, 0.9444, 0.9375, 0.9267, 0.9375, 0.8889, 0.875, 0.9444, 0.875, 1.0, 0.8125, 1.0, 0.8125, 0.9444, 0.8125, 0.9444, 0.8125, 1.0, 0.75, 1.0, 0.75, 0.9444, 0.75, 0.9444, 0.75, 1.0, 0.6875, 1.0, 0.6875, 0.9444, 0.6875, 0.9444, 0.6875, 1.0, 0.625, 1.0, 0.625, 0.9444, 0.5312, 0.9444, 0.5507, 0.9444, 0.5353, 0.9444, 0.5312, 0.9444, 0.4688, 0.9444, 0.4647, 0.9444, 0.4647, 0.9444, 0.4688, 0.9444, 0.2041, 0.01913, 0.1582, 0.02827, 0.1582, 0.02827, 0.2041, 0.01913, 0.4688, 0.8889, 0.4688, 0.9444, 0.4493, 0.9444, 0.4375, 0.9263, 0.4375, 0.8889, 0.375, 0.9444, 0.375, 1.0, 0.3125, 1.0, 0.3125, 0.9444, 0.1875, 1.0, 0.1875, 0.9444, 0.1875, 0.9444, 0.1875, 0.9451, 0.1875, 0.9475, 0.1875, 0.9666, 0.1875, 0.9819, 0.1875, 1.0, 0.25, 0.9828, 0.25, 1.0, 0.2188, 1.0, 0.2188, 0.9821, 0.1875, 0.9444, 0.1875, 1.0, 0.125, 1.0, 0.125, 0.9444, 0.1043, 0.1043, 0.1712, 0.05966, 0.1712, 0.05966, 0.1043, 0.1043, 0.03125, 0.9444, 0.05092, 0.9444, 0.03605, 0.9444, 0.03125, 0.9444, 0.2959, 0.4809, 0.3418, 0.4717, 0.3418, 0.4717, 0.2959, 0.4809, 0.6875, 0.5, 0.625, 0.5, 0.625, 0.5, 0.6875, 0.5, 0.2894, 0.4482, 0.3288, 0.4403, 0.3418, 0.4717, 0.2959, 0.4809, 0.3288, 0.4403, 0.3957, 0.3957, 0.4197, 0.4197, 0.3418, 0.4717, 0.3957, 0.3957, 0.4403, 0.3288, 0.4717, 0.3418, 0.4197, 0.4197, 0.4403, 0.3288, 0.456, 0.25, 0.49, 0.25, 0.4717, 0.3418, 0.456, 0.25, 0.4403, 0.1712, 0.4717, 0.1582, 0.49, 0.25, 0.4403, 0.1712, 0.3957, 0.1043, 0.4197, 0.08029, 0.4717, 0.1582, 0.3957, 0.1043, 0.3288, 0.05966, 0.3418, 0.02827, 0.4197, 0.08029, 0.2894, 0.05182, 0.25, 0.04398, 0.25, 0.01, 0.2959, 0.01913, 0.2106, 0.05182, 0.1712, 0.05966, 0.1582, 0.02827, 0.2041, 0.01913, 0.1712, 0.05966, 0.1043, 0.1043, 0.08029, 0.08029, 0.1582, 0.02827, 0.1043, 0.1043, 0.05966, 0.1712, 0.02827, 0.1582, 0.08029, 0.08029, 0.05182, 0.2106, 0.04398, 0.25, 0.01, 0.25, 0.01913, 0.2041, 0.05182, 0.2894, 0.05966, 0.3288, 0.02827, 0.3418, 0.01913, 0.2959, 0.05966, 0.3288, 0.1043, 0.3957, 0.08029, 0.4197, 0.02827, 0.3418, 0.1043, 0.3957, 0.1712, 0.4403, 0.1582, 0.4717, 0.08029, 0.4197, 0.2106, 0.4482, 0.25, 0.456, 0.25, 0.49, 0.2041, 0.4809, 0.3288, 0.4403, 0.2894, 0.4482, 0.25, 0.456, 0.2106, 0.4482, 0.1712, 0.4403, 0.1043, 0.3957, 0.05966, 0.3288, 0.05182, 0.2894, 0.04398, 0.25, 0.05182, 0.2106, 0.05966, 0.1712, 0.1043, 0.1043, 0.1712, 0.05966, 0.2106, 0.05182, 0.25, 0.04398, 0.2894, 0.05182, 0.3288, 0.05966, 0.3957, 0.1043, 0.4403, 0.1712, 0.456, 0.25, 0.4403, 0.3288, 0.3957, 0.3957, 0.4403, 0.3288, 0.3957, 0.3957, 0.3957, 0.3957, 0.4403, 0.3288, 0.05966, 0.1712, 0.1043, 0.1043, 0.1043, 0.1043, 0.05966, 0.1712, 0.456, 0.25, 0.4403, 0.3288, 0.4403, 0.3288, 0.456, 0.25, 0.05182, 0.2106, 0.05966, 0.1712, 0.05966, 0.1712, 0.05182, 0.2106, 0.4403, 0.1712, 0.456, 0.25, 0.456, 0.25, 0.4403, 0.1712, 0.05182, 0.2894, 0.04398, 0.25, 0.04398, 0.25, 0.05182, 0.2894, 0.3957, 0.1043, 0.4403, 0.1712, 0.4403, 0.1712, 0.3957, 0.1043, 0.1043, 0.3957, 0.05966, 0.3288, 0.05966, 0.3288, 0.1043, 0.3957, 0.3288, 0.05966, 0.3957, 0.1043, 0.3957, 0.1043, 0.3288, 0.05966, 0.1712, 0.4403, 0.1043, 0.3957, 0.1043, 0.3957, 0.1712, 0.4403, 0.2894, 0.05182, 0.3288, 0.05966, 0.3288, 0.05966, 0.2894, 0.05182, 0.2894, 0.4482, 0.25, 0.456, 0.25, 0.456, 0.2894, 0.4482, 0.2106, 0.4482, 0.1712, 0.4403, 0.1712, 0.4403, 0.2106, 0.4482, 0.2106, 0.05182, 0.25, 0.04398, 0.25, 0.04398, 0.2106, 0.05182, 0.3957, 0.3957, 0.3288, 0.4403, 0.3288, 0.4403, 0.3957, 0.3957, 0.03125, 0.5, 0.0, 0.5, 0.0, 0.5, 0.03125, 0.5, 0.375, 0.5, 0.3125, 0.5, 0.3125, 0.5, 0.375, 0.5, 0.03125, 0.5, 0.03125, 0.5556, 0.0, 0.5556, 0.0, 0.5, 0.8125, 0.5, 0.75, 0.5, 0.75, 0.5, 0.8125, 0.5, 0.4688, 0.5, 0.4375, 0.5, 0.4375, 0.5, 0.4688, 0.5, 0.75, 0.4411, 0.7866, 0.4338, 0.8231, 0.4265, 0.8851, 0.3851, 0.9265, 0.3231, 0.9411, 0.25, 0.9265, 0.1769, 0.8851, 0.1149, 0.8231, 0.07348, 0.7866, 0.06621, 0.75, 0.05894, 0.7134, 0.06621, 0.6769, 0.07348, 0.6149, 0.1149, 0.5735, 0.1769, 0.5662, 0.2134, 0.5589, 0.25, 0.5662, 0.2866, 0.5735, 0.3231, 0.6149, 0.3851, 0.6769, 0.4265, 0.7134, 0.4338, 0.1875, 0.5, 0.125, 0.5, 0.125, 0.5, 0.1875, 0.5, 0.625, 0.5, 0.5625, 0.5, 0.5625, 0.5, 0.625, 0.5, 0.2812, 0.5, 0.25, 0.5, 0.25, 0.5, 0.2812, 0.5, 0.9375, 0.5, 0.875, 0.5, 0.875, 0.5, 0.9375, 0.5, 0.75, 0.5, 0.6875, 0.5, 0.6875, 0.5, 0.75, 0.5, 0.4375, 0.5, 0.375, 0.5, 0.375, 0.5, 0.4375, 0.5, 0.125, 0.5, 0.0625, 0.5, 0.0625, 0.5, 0.125, 0.5, 0.875, 0.5, 0.8125, 0.5, 0.8125, 0.5, 0.875, 0.5, 0.5312, 0.5, 0.5, 0.5, 0.5, 0.5, 0.5312, 0.5, 0.2188, 0.5, 0.1875, 0.5, 0.1875, 0.5, 0.2188, 0.5, 0.9688, 0.5, 0.9375, 0.5, 0.9378, 0.5, 0.9688, 0.5, 0.9688, 0.5, 0.9378, 0.5, 0.9387, 0.5, 0.9688, 0.5, 0.7959, 0.4809, 0.8401, 0.4721, 0.8341, 0.4531, 0.7921, 0.4615, 0.7921, 0.4615, 0.8341, 0.4531, 0.8289, 0.4405, 0.7895, 0.4483, 0.7895, 0.4483, 0.8289, 0.4405, 0.8231, 0.4265, 0.7866, 0.4338, 0.9375, 0.5, 0.875, 0.5, 0.8753, 0.5, 0.9372, 0.5, 0.9372, 0.5, 0.8753, 0.5, 0.8762, 0.5, 0.9363, 0.5, 0.8434, 0.4707, 0.9182, 0.4207, 0.9054, 0.4054, 0.8341, 0.4531, 0.8341, 0.4531, 0.9054, 0.4054, 0.8958, 0.3958, 0.8289, 0.4405, 0.8289, 0.4405, 0.8958, 0.3958, 0.8851, 0.3851, 0.8231, 0.4265, 0.875, 0.5, 0.8125, 0.5, 0.8128, 0.5, 0.8747, 0.5, 0.8747, 0.5, 0.8128, 0.5, 0.8137, 0.5, 0.8738, 0.5, 0.9207, 0.4182, 0.9707, 0.3434, 0.9531, 0.3341, 0.9054, 0.4054, 0.9054, 0.4054, 0.9531, 0.3341, 0.9405, 0.3289, 0.8958, 0.3958, 0.8958, 0.3958, 0.9405, 0.3289, 0.9265, 0.3231, 0.8851, 0.3851, 0.8125, 0.5, 0.75, 0.5, 0.7503, 0.5, 0.8122, 0.5, 0.8122, 0.5, 0.7503, 0.5, 0.7512, 0.5, 0.8113, 0.5, 0.9721, 0.3401, 0.9896, 0.2518, 0.9698, 0.25, 0.9531, 0.3341, 0.9531, 0.3341, 0.9698, 0.25, 0.9562, 0.25, 0.9405, 0.3289, 0.9405, 0.3289, 0.9562, 0.25, 0.9411, 0.25, 0.9265, 0.3231, 0.75, 0.5, 0.6875, 0.5, 0.6878, 0.5, 0.7497, 0.5, 0.7497, 0.5, 0.6878, 0.5, 0.6887, 0.5, 0.7488, 0.5, 0.9896, 0.2482, 0.9721, 0.1599, 0.9531, 0.1659, 0.9698, 0.25, 0.9698, 0.25, 0.9531, 0.1659, 0.9405, 0.1711, 0.9562, 0.25, 0.9562, 0.25, 0.9405, 0.1711, 0.9265, 0.1769, 0.9411, 0.25, 0.6875, 0.5, 0.625, 0.5, 0.6253, 0.5, 0.6872, 0.5, 0.6872, 0.5, 0.6253, 0.5, 0.6262, 0.5, 0.6863, 0.5, 0.9707, 0.1566, 0.9207, 0.08181, 0.9054, 0.09456, 0.9531, 0.1659, 0.9531, 0.1659, 0.9054, 0.09456, 0.8958, 0.1042, 0.9405, 0.1711, 0.9405, 0.1711, 0.8958, 0.1042, 0.8851, 0.1149, 0.9265, 0.1769, 0.625, 0.5, 0.5625, 0.5, 0.5628, 0.5, 0.6247, 0.5, 0.6247, 0.5, 0.5628, 0.5, 0.5637, 0.5, 0.6238, 0.5, 0.9182, 0.07928, 0.8434, 0.02928, 0.8341, 0.04691, 0.9054, 0.09456, 0.9054, 0.09456, 0.8341, 0.04691, 0.8289, 0.05951, 0.8958, 0.1042, 0.8958, 0.1042, 0.8289, 0.05951, 0.8231, 0.07348, 0.8851, 0.1149, 0.5312, 0.5, 0.5, 0.5, 0.5003, 0.5, 0.5312, 0.5, 0.5312, 0.5, 0.5003, 0.5, 0.5012, 0.5, 0.5312, 0.5, 0.7959, 0.01913, 0.7518, 0.01036, 0.75, 0.03017, 0.7921, 0.03854, 0.7921, 0.03854, 0.75, 0.03017, 0.75, 0.04382, 0.7895, 0.05166, 0.7895, 0.05166, 0.75, 0.04382, 0.75, 0.05894, 0.7866, 0.06621, 0.4688, 0.5, 0.4375, 0.5, 0.4378, 0.5, 0.4688, 0.5, 0.4688, 0.5, 0.4378, 0.5, 0.4387, 0.5, 0.4688, 0.5, 0.7041, 0.01913, 0.6599, 0.02791, 0.6659, 0.04691, 0.7079, 0.03854, 0.7079, 0.03854, 0.6659, 0.04691, 0.6711, 0.05951, 0.7105, 0.05166, 0.7105, 0.05166, 0.6711, 0.05951, 0.6769, 0.07348, 0.7134, 0.06621, 0.4375, 0.5, 0.375, 0.5, 0.3753, 0.5, 0.4372, 0.5, 0.4372, 0.5, 0.3753, 0.5, 0.3762, 0.5, 0.4363, 0.5, 0.6566, 0.02928, 0.5818, 0.07928, 0.5946, 0.09456, 0.6659, 0.04691, 0.6659, 0.04691, 0.5946, 0.09456, 0.6042, 0.1042, 0.6711, 0.05951, 0.6711, 0.05951, 0.6042, 0.1042, 0.6149, 0.1149, 0.6769, 0.07348, 0.375, 0.5, 0.3125, 0.5, 0.3128, 0.5, 0.3747, 0.5, 0.3747, 0.5, 0.3128, 0.5, 0.3137, 0.5, 0.3738, 0.5, 0.5793, 0.08181, 0.5293, 0.1566, 0.5469, 0.1659, 0.5946, 0.09456, 0.5946, 0.09456, 0.5469, 0.1659, 0.5595, 0.1711, 0.6042, 0.1042, 0.6042, 0.1042, 0.5595, 0.1711, 0.5735, 0.1769, 0.6149, 0.1149, 0.2812, 0.5, 0.25, 0.5, 0.2503, 0.5, 0.2812, 0.5, 0.2812, 0.5, 0.2503, 0.5, 0.2512, 0.5, 0.2812, 0.5, 0.5191, 0.2041, 0.5104, 0.2482, 0.5302, 0.25, 0.5385, 0.2079, 0.5385, 0.2079, 0.5302, 0.25, 0.5438, 0.25, 0.5517, 0.2105, 0.5517, 0.2105, 0.5438, 0.25, 0.5589, 0.25, 0.5662, 0.2134, 0.2188, 0.5, 0.1875, 0.5, 0.1878, 0.5, 0.2188, 0.5, 0.2188, 0.5, 0.1878, 0.5, 0.1887, 0.5, 0.2188, 0.5, 0.5191, 0.2959, 0.5279, 0.3401, 0.5469, 0.3341, 0.5385, 0.2921, 0.5385, 0.2921, 0.5469, 0.3341, 0.5595, 0.3289, 0.5517, 0.2895, 0.5517, 0.2895, 0.5595, 0.3289, 0.5735, 0.3231, 0.5662, 0.2866, 0.1875, 0.5, 0.125, 0.5, 0.1253, 0.5, 0.1872, 0.5, 0.1872, 0.5, 0.1253, 0.5, 0.1262, 0.5, 0.1863, 0.5, 0.5293, 0.3434, 0.5793, 0.4182, 0.5946, 0.4054, 0.5469, 0.3341, 0.5469, 0.3341, 0.5946, 0.4054, 0.6042, 0.3958, 0.5595, 0.3289, 0.5595, 0.3289, 0.6042, 0.3958, 0.6149, 0.3851, 0.5735, 0.3231, 0.125, 0.5, 0.0625, 0.5, 0.06281, 0.5, 0.1247, 0.5, 0.1247, 0.5, 0.06281, 0.5, 0.06372, 0.5, 0.1238, 0.5, 0.5818, 0.4207, 0.6566, 0.4707, 0.6659, 0.4531, 0.5946, 0.4054, 0.5946, 0.4054, 0.6659, 0.4531, 0.6711, 0.4405, 0.6042, 0.3958, 0.6042, 0.3958, 0.6711, 0.4405, 0.6769, 0.4265, 0.6149, 0.3851, 0.03125, 0.5, 0.0, 0.5, 0.0003119, 0.5, 0.03125, 0.5, 0.03125, 0.5, 0.0003119, 0.5, 0.001217, 0.5, 0.03125, 0.5, 0.7041, 0.4809, 0.7482, 0.4896, 0.75, 0.4698, 0.7079, 0.4615, 0.7079, 0.4615, 0.75, 0.4698, 0.75, 0.4562, 0.7105, 0.4483, 0.7105, 0.4483, 0.75, 0.4562, 0.75, 0.4411, 0.7134, 0.4338, 0.9688, 0.5, 0.9375, 0.5, 0.9375, 0.5, 0.9688, 0.5, 0.03125, 0.5556, 0.03125, 0.6111, 0.0, 0.6111, 0.0, 0.5556, 0.03125, 0.6111, 0.03125, 0.6667, 0.0, 0.6667, 0.0, 0.6111, 0.03125, 0.6667, 0.03125, 0.7222, 0.0, 0.7222, 0.0, 0.6667, 0.03125, 0.7222, 0.03125, 0.7778, 0.0, 0.7778, 0.0, 0.7222, 0.03125, 0.7778, 0.03125, 0.8333, 0.0, 0.8333, 0.0, 0.7778, 0.03125, 0.8333, 0.03125, 0.8889, 0.0, 0.8889, 0.0, 0.8333, 0.03125, 0.8889, 0.03125, 0.9444, 0.0, 0.9444, 0.0, 0.8889, 0.125, 0.5, 0.125, 0.5556, 0.0625, 0.5556, 0.0625, 0.5, 0.125, 0.5556, 0.125, 0.6111, 0.0625, 0.6111, 0.0625, 0.5556, 0.125, 0.6111, 0.125, 0.6667, 0.0625, 0.6667, 0.0625, 0.6111, 0.125, 0.6667, 0.125, 0.7222, 0.0625, 0.7222, 0.0625, 0.6667, 0.125, 0.7222, 0.125, 0.7778, 0.0625, 0.7778, 0.0625, 0.7222, 0.125, 0.7778, 0.125, 0.8333, 0.0625, 0.8333, 0.0625, 0.7778, 0.125, 0.8333, 0.125, 0.8889, 0.0625, 0.8889, 0.0625, 0.8333, 0.125, 0.9444, 0.125, 1.0, 0.0625, 1.0, 0.0625, 0.9622, 0.07385, 0.9444, 0.1875, 0.5, 0.1875, 0.5556, 0.125, 0.5556, 0.125, 0.5, 0.1875, 0.5556, 0.1875, 0.6111, 0.125, 0.6111, 0.125, 0.5556, 0.1875, 0.6111, 0.1875, 0.6667, 0.125, 0.6667, 0.125, 0.6111, 0.1875, 0.6667, 0.1875, 0.7222, 0.125, 0.7222, 0.125, 0.6667, 0.1875, 0.7222, 0.1875, 0.7778, 0.125, 0.7778, 0.125, 0.7222, 0.1875, 0.7778, 0.1875, 0.8333, 0.125, 0.8333, 0.125, 0.7778, 0.1875, 0.8333, 0.1875, 0.8889, 0.125, 0.8889, 0.125, 0.8333, 0.1875, 0.8889, 0.1875, 0.9444, 0.125, 0.9444, 0.125, 0.8889, 0.2188, 0.5, 0.2188, 0.5556, 0.1875, 0.5556, 0.1875, 0.5, 0.2188, 0.5556, 0.2188, 0.6111, 0.1875, 0.6111, 0.1875, 0.5556, 0.2188, 0.6111, 0.2188, 0.6667, 0.1875, 0.6667, 0.1875, 0.6111, 0.2188, 0.6667, 0.2188, 0.7222, 0.1875, 0.7222, 0.1875, 0.6667, 0.2188, 0.7222, 0.2188, 0.7778, 0.1875, 0.7778, 0.1875, 0.7222, 0.2188, 0.7778, 0.2188, 0.8333, 0.1875, 0.8333, 0.1875, 0.7778, 0.2188, 0.8333, 0.2188, 0.8889, 0.1875, 0.8889, 0.1875, 0.8333, 0.2188, 0.8889, 0.2188, 0.9444, 0.1875, 0.9444, 0.1875, 0.8889, 0.2812, 0.5, 0.2812, 0.5556, 0.25, 0.5556, 0.25, 0.5, 0.2812, 0.5556, 0.2812, 0.6111, 0.25, 0.6111, 0.25, 0.5556, 0.2812, 0.6111, 0.2812, 0.6667, 0.25, 0.6667, 0.25, 0.6111, 0.2812, 0.6667, 0.2812, 0.7222, 0.25, 0.7222, 0.25, 0.6667, 0.2812, 0.7222, 0.2812, 0.7778, 0.25, 0.7778, 0.25, 0.7222, 0.2812, 0.7778, 0.2812, 0.8333, 0.25, 0.8333, 0.25, 0.7778, 0.2812, 0.8333, 0.2812, 0.8889, 0.25, 0.8889, 0.25, 0.8333, 0.2812, 0.8889, 0.2812, 0.9444, 0.25, 0.9444, 0.25, 0.8889, 0.375, 0.5, 0.375, 0.5556, 0.3125, 0.5556, 0.3125, 0.5, 0.375, 0.5556, 0.375, 0.6111, 0.3125, 0.6111, 0.3125, 0.5556, 0.375, 0.6111, 0.375, 0.6667, 0.3125, 0.6667, 0.3125, 0.6111, 0.375, 0.6667, 0.375, 0.7222, 0.3125, 0.7222, 0.3125, 0.6667, 0.375, 0.7222, 0.375, 0.7778, 0.3125, 0.7778, 0.3125, 0.7222, 0.375, 0.7778, 0.375, 0.8333, 0.3125, 0.8333, 0.3125, 0.7778, 0.375, 0.8333, 0.375, 0.8889, 0.3125, 0.8889, 0.3125, 0.8333, 0.375, 0.8889, 0.375, 0.9444, 0.3125, 0.9444, 0.3125, 0.8889, 0.4375, 0.5, 0.4375, 0.5556, 0.375, 0.5556, 0.375, 0.5, 0.4375, 0.5556, 0.4375, 0.6111, 0.375, 0.6111, 0.375, 0.5556, 0.4375, 0.6111, 0.4375, 0.6667, 0.375, 0.6667, 0.375, 0.6111, 0.4375, 0.6667, 0.4375, 0.7222, 0.375, 0.7222, 0.375, 0.6667, 0.4375, 0.7222, 0.4375, 0.7778, 0.375, 0.7778, 0.375, 0.7222, 0.4375, 0.7778, 0.4375, 0.8333, 0.375, 0.8333, 0.375, 0.7778, 0.4375, 0.8333, 0.4375, 0.8889, 0.375, 0.8889, 0.375, 0.8333, 0.4493, 0.9444, 0.4688, 0.9444, 0.4688, 0.9444, 0.4647, 0.9444, 0.4688, 0.5, 0.4688, 0.5556, 0.4375, 0.5556, 0.4375, 0.5, 0.4688, 0.5556, 0.4688, 0.6111, 0.4375, 0.6111, 0.4375, 0.5556, 0.4688, 0.6111, 0.4688, 0.6667, 0.4375, 0.6667, 0.4375, 0.6111, 0.4688, 0.6667, 0.4688, 0.7222, 0.4375, 0.7222, 0.4375, 0.6667, 0.4688, 0.7222, 0.4688, 0.7778, 0.4375, 0.7778, 0.4375, 0.7222, 0.4688, 0.7778, 0.4688, 0.8333, 0.4375, 0.8333, 0.4375, 0.7778, 0.4688, 0.8333, 0.4688, 0.8889, 0.4375, 0.8889, 0.4375, 0.8333, 0.4375, 0.8889, 0.4375, 0.9263, 0.4259, 0.9444, 0.375, 0.9444, 0.375, 0.8889, 0.5312, 0.5, 0.5312, 0.5556, 0.5, 0.5556, 0.5, 0.5, 0.5312, 0.5556, 0.5312, 0.6111, 0.5, 0.6111, 0.5, 0.5556, 0.5312, 0.6111, 0.5312, 0.6667, 0.5, 0.6667, 0.5, 0.6111, 0.5312, 0.6667, 0.5312, 0.7222, 0.5, 0.7222, 0.5, 0.6667, 0.5312, 0.7222, 0.5312, 0.7778, 0.5, 0.7778, 0.5, 0.7222, 0.5312, 0.7778, 0.5312, 0.8333, 0.5, 0.8333, 0.5, 0.7778, 0.5312, 0.8333, 0.5312, 0.8889, 0.5, 0.8889, 0.5, 0.8333, 0.5312, 0.8889, 0.5312, 0.9444, 0.5, 0.9444, 0.5, 0.8889, 0.625, 0.5, 0.625, 0.5556, 0.5625, 0.5556, 0.5625, 0.5, 0.625, 0.5556, 0.625, 0.6111, 0.5625, 0.6111, 0.5625, 0.5556, 0.625, 0.6111, 0.625, 0.6667, 0.5625, 0.6667, 0.5625, 0.6111, 0.625, 0.6667, 0.625, 0.7222, 0.5625, 0.7222, 0.5625, 0.6667, 0.625, 0.7222, 0.625, 0.7778, 0.5625, 0.7778, 0.5625, 0.7222, 0.625, 0.7778, 0.625, 0.8333, 0.5625, 0.8333, 0.5625, 0.7778, 0.625, 0.8333, 0.625, 0.8889, 0.5625, 0.8889, 0.5625, 0.8333, 0.625, 0.9444, 0.625, 1.0, 0.5625, 1.0, 0.5625, 0.9626, 0.5741, 0.9444, 0.6875, 0.5, 0.6875, 0.5556, 0.625, 0.5556, 0.625, 0.5, 0.6875, 0.5556, 0.6875, 0.6111, 0.625, 0.6111, 0.625, 0.5556, 0.6875, 0.6111, 0.6875, 0.6667, 0.625, 0.6667, 0.625, 0.6111, 0.6875, 0.6667, 0.6875, 0.7222, 0.625, 0.7222, 0.625, 0.6667, 0.6875, 0.7222, 0.6875, 0.7778, 0.625, 0.7778, 0.625, 0.7222, 0.6875, 0.7778, 0.6875, 0.8333, 0.625, 0.8333, 0.625, 0.7778, 0.6875, 0.8333, 0.6875, 0.8889, 0.625, 0.8889, 0.625, 0.8333, 0.6875, 0.8889, 0.6875, 0.9444, 0.625, 0.9444, 0.625, 0.8889, 0.75, 0.5, 0.75, 0.5556, 0.6875, 0.5556, 0.6875, 0.5, 0.75, 0.5556, 0.75, 0.6111, 0.6875, 0.6111, 0.6875, 0.5556, 0.75, 0.6111, 0.75, 0.6667, 0.6875, 0.6667, 0.6875, 0.6111, 0.75, 0.6667, 0.75, 0.7222, 0.6875, 0.7222, 0.6875, 0.6667, 0.75, 0.7222, 0.75, 0.7778, 0.6875, 0.7778, 0.6875, 0.7222, 0.75, 0.7778, 0.75, 0.8333, 0.6875, 0.8333, 0.6875, 0.7778, 0.75, 0.8333, 0.75, 0.8889, 0.6875, 0.8889, 0.6875, 0.8333, 0.75, 0.8889, 0.75, 0.9444, 0.6875, 0.9444, 0.6875, 0.8889, 0.8125, 0.5, 0.8125, 0.5556, 0.75, 0.5556, 0.75, 0.5, 0.8125, 0.6111, 0.8125, 0.6667, 0.75, 0.6667, 0.75, 0.6111, 0.8125, 0.6667, 0.8125, 0.7222, 0.75, 0.7222, 0.75, 0.6667, 0.8125, 0.7222, 0.8125, 0.7778, 0.75, 0.7778, 0.75, 0.7222, 0.8125, 0.7778, 0.8125, 0.8333, 0.75, 0.8333, 0.75, 0.7778, 0.8125, 0.8333, 0.8125, 0.8889, 0.75, 0.8889, 0.75, 0.8333, 0.8125, 0.8889, 0.8125, 0.9444, 0.75, 0.9444, 0.75, 0.8889, 0.875, 0.5, 0.875, 0.5556, 0.8125, 0.5556, 0.8125, 0.5, 0.875, 0.6111, 0.875, 0.6667, 0.8125, 0.6667, 0.8125, 0.6111, 0.875, 0.6667, 0.875, 0.7222, 0.8125, 0.7222, 0.8125, 0.6667, 0.875, 0.7222, 0.875, 0.7778, 0.8125, 0.7778, 0.8125, 0.7222, 0.875, 0.7778, 0.875, 0.8333, 0.8125, 0.8333, 0.8125, 0.7778, 0.875, 0.8333, 0.875, 0.8889, 0.8125, 0.8889, 0.8125, 0.8333, 0.875, 0.8889, 0.875, 0.9444, 0.8125, 0.9444, 0.8125, 0.8889, 0.9375, 0.5, 0.9375, 0.5556, 0.875, 0.5556, 0.875, 0.5, 0.9375, 0.5556, 0.9375, 0.6111, 0.875, 0.6111, 0.875, 0.5556, 0.9375, 0.6111, 0.9375, 0.6667, 0.875, 0.6667, 0.875, 0.6111, 0.9375, 0.6667, 0.9375, 0.7222, 0.875, 0.7222, 0.875, 0.6667, 0.9375, 0.7222, 0.9375, 0.7778, 0.875, 0.7778, 0.875, 0.7222, 0.9375, 0.7778, 0.9375, 0.8333, 0.875, 0.8333, 0.875, 0.7778, 0.9375, 0.8333, 0.9375, 0.8889, 0.875, 0.8889, 0.875, 0.8333, 0.9491, 0.9444, 0.9688, 0.9444, 0.9688, 0.9444, 0.964, 0.9444, 0.9688, 0.5, 0.9688, 0.5556, 0.9375, 0.5556, 0.9375, 0.5, 0.9688, 0.5556, 0.9688, 0.6111, 0.9375, 0.6111, 0.9375, 0.5556, 0.9688, 0.6111, 0.9688, 0.6667, 0.9375, 0.6667, 0.9375, 0.6111, 0.9688, 0.6667, 0.9688, 0.7222, 0.9375, 0.7222, 0.9375, 0.6667, 0.9688, 0.7222, 0.9688, 0.7778, 0.9375, 0.7778, 0.9375, 0.7222, 0.9688, 0.7778, 0.9688, 0.8333, 0.9375, 0.8333, 0.9375, 0.7778, 0.9688, 0.8333, 0.9688, 0.8889, 0.9375, 0.8889, 0.9375, 0.8333, 0.9375, 0.8889, 0.9375, 0.9267, 0.9261, 0.9444, 0.875, 0.9444, 0.875, 0.8889, 0.5, 0.9444, 0.5312, 0.9444, 0.5312, 0.9444, 0.5, 0.9444, 0.4647, 0.9444, 0.4688, 0.9444, 0.4688, 0.9444, 0.4633, 0.9444, 0.4688, 0.9626, 0.4688, 1.0, 0.4375, 1.0, 0.4375, 0.9626, 0.2959, 0.01913, 0.25, 0.01, 0.25, 0.01, 0.2959, 0.01913, 0.5, 0.9626, 0.5, 1.0, 0.4688, 1.0, 0.4688, 0.9626, 0.5312, 0.9444, 0.5353, 0.9444, 0.5367, 0.9444, 0.5312, 0.9444, 0.625, 0.8889, 0.625, 0.9444, 0.5741, 0.9444, 0.5625, 0.9263, 0.5625, 0.8889, 0.5625, 0.8889, 0.5625, 0.9263, 0.5507, 0.9444, 0.5312, 0.9444, 0.5312, 0.8889, 0.5625, 0.9626, 0.5625, 1.0, 0.5625, 1.0, 0.5625, 0.9626, 0.2959, 0.01913, 0.25, 0.01, 0.25, 0.01, 0.2959, 0.01913, 0.2041, 0.4809, 0.25, 0.49, 0.25, 0.49, 0.2041, 0.4809, 0.03125, 0.9622, 0.03125, 1.0, 0.0, 1.0, 0.0, 0.9622, 0.964, 0.9444, 0.9687, 0.9444, 0.9687, 0.9444, 0.9626, 0.9444, 0.0625, 0.9622, 0.0625, 1.0, 0.03125, 1.0, 0.03125, 0.9622, 1.0, 0.9622, 1.0, 1.0, 0.9688, 1.0, 0.9688, 0.9622, 0.4688, 0.9444, 0.5, 0.9444, 0.5, 0.9444, 0.4688, 0.9444, 0.9375, 1.0, 0.9375, 0.9622, 0.9375, 0.9622, 0.9375, 1.0, 0.0, 0.0, 0.0, 0.0, 0.0, 0.0, 0.0, 0.0, 0.0, 0.0, 0.0, 0.0, 0.0, 0.0, 0.0, 0.0, 0.0, 0.0, 0.0, 0.0, 0.0, 0.0, 0.0, 0.0, 0.2041, 0.01913, 0.1582, 0.02827, 0.1582, 0.02827, 0.2041, 0.01913, 0.1582, 0.02827, 0.1582, 0.02827, 0.2041, 0.01913, 0.2041, 0.01913, 0.4259, 0.9444, 0.4375, 0.9626, 0.4375, 1.0, 0.375, 1.0, 0.375, 0.9444, 0.5353, 0.9444, 0.5353, 0.9444, 0.5312, 0.9444, 0.5312, 0.9444, 0.0, 0.0, 0.0, 0.0, 0.0, 0.0, 0.0, 0.0, 0.0, 0.0, 0.0, 0.0, 0.0, 0.0, 0.0, 0.0, 0.25, 0.01, 0.2041, 0.01913, 0.2041, 0.01913, 0.25, 0.01, 0.0, 0.0, 0.0, 0.0, 0.0, 0.0, 0.0, 0.0, 0.4375, 1.0, 0.4375, 0.9626, 0.4375, 0.9626, 0.4375, 1.0, 0.5625, 0.9626, 0.5625, 1.0, 0.5312, 1.0, 0.5312, 0.9626, 0.4375, 1.0, 0.4375, 0.9626, 0.4375, 0.9626, 0.4375, 1.0, 0.5312, 0.9626, 0.5312, 1.0, 0.5, 1.0, 0.5, 0.9626, 0.5, 0.8889, 0.5, 0.9444, 0.4688, 0.9444, 0.4688, 0.8889, 0.5, 0.8333, 0.5, 0.8889, 0.4688, 0.8889, 0.4688, 0.8333, 0.5, 0.7778, 0.5, 0.8333, 0.4688, 0.8333, 0.4688, 0.7778, 0.5, 0.7222, 0.5, 0.7778, 0.4688, 0.7778, 0.4688, 0.7222, 0.5, 0.6667, 0.5, 0.7222, 0.4688, 0.7222, 0.4688, 0.6667, 0.5, 0.6111, 0.5, 0.6667, 0.4688, 0.6667, 0.4688, 0.6111, 0.5, 0.5556, 0.5, 0.6111, 0.4688, 0.6111, 0.4688, 0.5556, 0.5, 0.5, 0.5, 0.5556, 0.4688, 0.5556, 0.4688, 0.5, 0.75, 0.04382, 0.7105, 0.05166, 0.7134, 0.06621, 0.75, 0.05894, 0.75, 0.03017, 0.7079, 0.03854, 0.7105, 0.05166, 0.75, 0.04382, 0.7482, 0.01036, 0.7041, 0.01913, 0.7079, 0.03854, 0.75, 0.03017, 0.4997, 0.5, 0.4688, 0.5, 0.4688, 0.5, 0.4988, 0.5, 0.5, 0.5, 0.4688, 0.5, 0.4688, 0.5, 0.4997, 0.5, 0.5, 0.5, 0.4688, 0.5, 0.4688, 0.5, 0.5, 0.5, 0.1712, 0.05966, 0.2106, 0.05182, 0.2106, 0.05182, 0.1712, 0.05966, 0.25, 0.04398, 0.2106, 0.05182, 0.2041, 0.01913, 0.25, 0.01, 0.25, 0.01, 0.2041, 0.01913, 0.2041, 0.01913, 0.25, 0.01, 0.2959, 0.01913, 0.3418, 0.02827, 0.3418, 0.02827, 0.2959, 0.01913, 0.3418, 0.02827, 0.2959, 0.01913, 0.2959, 0.01913, 0.3418, 0.02827, 0.5, 0.9444, 0.5312, 0.9444, 0.5312, 0.9444, 0.5, 0.9444, 0.4688, 0.9444, 0.5, 0.9444, 0.5, 0.9444, 0.4688, 0.9444, 0.3418, 0.02827, 0.2959, 0.01913, 0.2959, 0.01913, 0.3418, 0.02827, 0.5625, 0.9626, 0.5625, 1.0, 0.5625, 1.0, 0.5625, 0.9626, 0.4375, 1.0, 0.4375, 0.9626, 0.4375, 0.9626, 0.4375, 1.0, 0.5625, 0.8333, 0.5625, 0.8889, 0.5312, 0.8889, 0.5312, 0.8333, 0.5625, 0.7778, 0.5625, 0.8333, 0.5312, 0.8333, 0.5312, 0.7778, 0.5625, 0.7222, 0.5625, 0.7778, 0.5312, 0.7778, 0.5312, 0.7222, 0.5625, 0.6667, 0.5625, 0.7222, 0.5312, 0.7222, 0.5312, 0.6667, 0.5625, 0.6111, 0.5625, 0.6667, 0.5312, 0.6667, 0.5312, 0.6111, 0.5625, 0.5556, 0.5625, 0.6111, 0.5312, 0.6111, 0.5312, 0.5556, 0.5625, 0.5, 0.5625, 0.5556, 0.5312, 0.5556, 0.5312, 0.5, 0.8289, 0.05951, 0.7895, 0.05166, 0.7866, 0.06621, 0.8231, 0.07348, 0.8341, 0.04691, 0.7921, 0.03854, 0.7895, 0.05166, 0.8289, 0.05951, 0.8401, 0.02791, 0.7959, 0.01913, 0.7921, 0.03854, 0.8341, 0.04691, 0.5622, 0.5, 0.5312, 0.5, 0.5312, 0.5, 0.5613, 0.5, 0.5625, 0.5, 0.5312, 0.5, 0.5312, 0.5, 0.5622, 0.5, 0.5625, 0.5, 0.5312, 0.5, 0.5312, 0.5, 0.5625, 0.5, 0.25, 0.04398, 0.2894, 0.05182, 0.2894, 0.05182, 0.25, 0.04398, 0.3288, 0.05966, 0.2894, 0.05182, 0.2959, 0.01913, 0.3418, 0.02827, 0.125, 0.8889, 0.125, 0.9444, 0.07385, 0.9444, 0.0625, 0.9267, 0.0625, 0.8889, 0.9261, 0.9444, 0.9375, 0.9622, 0.9375, 1.0, 0.875, 1.0, 0.875, 0.9444, 0.03605, 0.9444, 0.03605, 0.9444, 0.03125, 0.9444, 0.03125, 0.9444, 0.9688, 0.9444, 1.0, 0.9444, 1.0, 0.9444, 0.9688, 0.9444, 0.2041, 0.4809, 0.25, 0.49, 0.25, 0.49, 0.2041, 0.4809, 0.0, 0.0, 0.0, 0.0, 0.0, 0.0, 0.0, 0.0, 0.0, 0.0, 0.0, 0.0, 0.0, 0.0, 0.0, 0.0, 0.0, 0.0, 0.0, 0.0, 0.0, 0.0, 0.0, 0.0, 0.2959, 0.4809, 0.3418, 0.4717, 0.3418, 0.4717, 0.2959, 0.4809, 0.3418, 0.4717, 0.3418, 0.4717, 0.2959, 0.4809, 0.2959, 0.4809, 0.75, 0.6111, 0.75, 0.5556, 0.8125, 0.5556, 0.8125, 0.6111, 0.0625, 0.8889, 0.0625, 0.9267, 0.05092, 0.9444, 0.03125, 0.9444, 0.03125, 0.8889, 0.0625, 0.9622, 0.0625, 1.0, 0.0625, 1.0, 0.0625, 0.9622, 0.0, 0.0, 0.0, 0.0, 0.0, 0.0, 0.0, 0.0, 0.0, 0.0, 0.0, 0.0, 0.0, 0.0, 0.0, 0.0, 0.25, 0.49, 0.2959, 0.4809, 0.2959, 0.4809, 0.25, 0.49, 0.9375, 1.0, 0.9375, 0.9622, 0.9375, 0.9622, 0.9375, 1.0, 0.0625, 0.9622, 0.0625, 1.0, 0.0625, 1.0, 0.0625, 0.9622, 0.9688, 0.9622, 0.9688, 1.0, 0.9375, 1.0, 0.9375, 0.9622, 0.0625, 0.9622, 0.0625, 1.0, 0.0625, 1.0, 0.0625, 0.9622, 1.0, 0.8889, 1.0, 0.9444, 0.9688, 0.9444, 0.9688, 0.8889, 1.0, 0.8333, 1.0, 0.8889, 0.9688, 0.8889, 0.9688, 0.8333, 1.0, 0.7778, 1.0, 0.8333, 0.9688, 0.8333, 0.9688, 0.7778, 1.0, 0.7222, 1.0, 0.7778, 0.9688, 0.7778, 0.9688, 0.7222, 1.0, 0.6667, 1.0, 0.7222, 0.9688, 0.7222, 0.9688, 0.6667, 1.0, 0.6111, 1.0, 0.6667, 0.9688, 0.6667, 0.9688, 0.6111, 1.0, 0.5556, 1.0, 0.6111, 0.9688, 0.6111, 0.9688, 0.5556, 1.0, 0.5, 1.0, 0.5556, 0.9688, 0.5556, 0.9688, 0.5, 1.0, 0.5, 0.9688, 0.5, 0.9688, 0.5, 1.0, 0.5, 0.75, 0.4562, 0.7895, 0.4483, 0.7866, 0.4338, 0.75, 0.4411, 0.75, 0.4698, 0.7921, 0.4615, 0.7895, 0.4483, 0.75, 0.4562, 0.7518, 0.4896, 0.7959, 0.4809, 0.7921, 0.4615, 0.75, 0.4698, 0.9997, 0.5, 0.9688, 0.5, 0.9688, 0.5, 0.9988, 0.5, 1.0, 0.5, 0.9688, 0.5, 0.9688, 0.5, 0.9997, 0.5, 0.3288, 0.4403, 0.2894, 0.4482, 0.2894, 0.4482, 0.3288, 0.4403, 0.25, 0.456, 0.2894, 0.4482, 0.2959, 0.4809, 0.25, 0.49, 0.25, 0.49, 0.2959, 0.4809, 0.2959, 0.4809, 0.25, 0.49, 0.0, 0.0, 0.0, 0.0, 0.0, 0.0, 0.0, 0.0, 0.0, 0.9444, 0.03125, 0.9444, 0.03125, 0.9444, 0.0, 0.9444, 0.2041, 0.4809, 0.1582, 0.4717, 0.1582, 0.4717, 0.2041, 0.4809, 0.1582, 0.4717, 0.2041, 0.4809, 0.2041, 0.4809, 0.1582, 0.4717, 0.03125, 0.9444, 0.03605, 0.9444, 0.03742, 0.9444, 0.03125, 0.9444, 0.1582, 0.4717, 0.2041, 0.4809, 0.2041, 0.4809, 0.1582, 0.4717, 0.0, 0.9444, 0.03125, 0.9444, 0.03125, 0.9444, 0.0, 0.9444, 0.0625, 0.8333, 0.0625, 0.8889, 0.03125, 0.8889, 0.03125, 0.8333, 0.0625, 0.7778, 0.0625, 0.8333, 0.03125, 0.8333, 0.03125, 0.7778, 0.0625, 0.7222, 0.0625, 0.7778, 0.03125, 0.7778, 0.03125, 0.7222, 0.0625, 0.6667, 0.0625, 0.7222, 0.03125, 0.7222, 0.03125, 0.6667, 0.0625, 0.6111, 0.0625, 0.6667, 0.03125, 0.6667, 0.03125, 0.6111, 0.0625, 0.5556, 0.0625, 0.6111, 0.03125, 0.6111, 0.03125, 0.5556, 0.6711, 0.4405, 0.7105, 0.4483, 0.7134, 0.4338, 0.6769, 0.4265, 0.6659, 0.4531, 0.7079, 0.4615, 0.7105, 0.4483, 0.6711, 0.4405, 0.6599, 0.4721, 0.7041, 0.4809, 0.7079, 0.4615, 0.6659, 0.4531, 0.06219, 0.5, 0.03125, 0.5, 0.03125, 0.5, 0.06128, 0.5, 0.0625, 0.5, 0.03125, 0.5, 0.03125, 0.5, 0.06219, 0.5, 0.0625, 0.5, 0.0625, 0.5556, 0.03125, 0.5556, 0.03125, 0.5, 0.0625, 0.5, 0.03125, 0.5, 0.03125, 0.5, 0.0625, 0.5, 0.25, 0.456, 0.2106, 0.4482, 0.2106, 0.4482, 0.25, 0.456, 0.1712, 0.4403, 0.2106, 0.4482, 0.2041, 0.4809, 0.1582, 0.4717, 0.9687, 0.9444, 1.0, 0.9444, 1.0, 0.9444, 0.9687, 0.9444, 0.875, 0.6111, 0.8125, 0.6111, 0.8125, 0.5556, 0.875, 0.5556, 0.9491, 0.9444, 0.9446, 0.9444, 0.9409, 0.9444, 0.9384, 0.9444, 0.9375, 0.9444, 0.9261, 0.9444, 0.9375, 0.9267, 0.0625, 0.9622, 0.0625, 0.9554, 0.0625, 0.9496, 0.0625, 0.9458, 0.0625, 0.9444, 0.0625, 0.9267, 0.07385, 0.9444, 0.03125, 0.9622, 0.0, 0.9622, 0.0, 0.9554, 0.03249, 0.9554, 0.03249, 0.9554, 0.0, 0.9554, 0.0, 0.9444, 0.03364, 0.9444, 0.03364, 0.9444, 0.0, 0.9444, 0.0, 0.9444, 0.03125, 0.9444, 0.03125, 0.9444, 0.0, 0.9444, 0.0, 0.9444, 0.03125, 0.9444, 0.964, 0.9444, 0.9626, 0.9444, 0.9493, 0.9444, 0.9538, 0.9444, 0.9538, 0.9444, 0.9493, 0.9444, 0.9392, 0.9444, 0.9375, 0.9444, 0.9375, 0.9444, 0.9392, 0.9444, 0.9379, 0.9554, 0.9375, 0.9554, 0.9375, 0.9554, 0.9379, 0.9554, 0.9375, 0.9622, 0.9375, 0.9622, 0.0625, 0.9622, 0.0625, 0.9622, 0.06206, 0.9554, 0.0625, 0.9554, 0.0625, 0.9554, 0.06206, 0.9554, 0.0608, 0.9444, 0.0625, 0.9444, 0.0625, 0.9444, 0.0608, 0.9444, 0.05073, 0.9444, 0.04617, 0.9444, 0.04617, 0.9444, 0.05073, 0.9444, 0.03742, 0.9444, 0.03605, 0.9444, 0.9688, 0.9622, 0.9375, 0.9622, 0.9379, 0.9554, 0.9675, 0.9554, 0.9675, 0.9554, 0.9379, 0.9554, 0.9392, 0.9444, 0.9664, 0.9444, 0.9664, 0.9444, 0.9392, 0.9444, 0.9493, 0.9444, 0.9688, 0.9444, 0.9688, 0.9444, 0.9493, 0.9444, 0.9626, 0.9444, 0.9687, 0.9444, 0.9491, 0.9444, 0.964, 0.9444, 0.9538, 0.9444, 0.9446, 0.9444, 0.9446, 0.9444, 0.9538, 0.9444, 0.9375, 0.9444, 0.9375, 0.9444, 0.9375, 0.9444, 0.9375, 0.9444, 0.9375, 0.9554, 0.9375, 0.9554, 0.9375, 0.9554, 0.9375, 0.9554, 0.9375, 0.9622, 0.9375, 0.9622, 0.964, 0.9444, 0.964, 0.9444, 0.9538, 0.9444, 0.9538, 0.9444, 0.9538, 0.9444, 0.9538, 0.9444, 0.9375, 0.9444, 0.9375, 0.9444, 0.9375, 0.9444, 0.9375, 0.9444, 0.9375, 0.9554, 0.9375, 0.9554, 0.9375, 0.9554, 0.9375, 0.9554, 0.9375, 0.9622, 0.9375, 0.9622, 0.0625, 0.9622, 0.0625, 0.9622, 0.0625, 0.9554, 0.0625, 0.9554, 0.0625, 0.9554, 0.0625, 0.9554, 0.0625, 0.9444, 0.0625, 0.9444, 0.0625, 0.9444, 0.0625, 0.9444, 0.04617, 0.9444, 0.05535, 0.9444, 0.05535, 0.9444, 0.04617, 0.9444, 0.03605, 0.9444, 0.05092, 0.9444, 0.0625, 0.9622, 0.0625, 0.9622, 0.0625, 0.9554, 0.0625, 0.9554, 0.0625, 0.9554, 0.0625, 0.9554, 0.0625, 0.9444, 0.0625, 0.9444, 0.0625, 0.9444, 0.0625, 0.9444, 0.04617, 0.9444, 0.04617, 0.9444, 0.04617, 0.9444, 0.04617, 0.9444, 0.03605, 0.9444, 0.03605, 0.9444, 1.0, 0.9622, 0.9688, 0.9622, 0.9675, 0.9554, 1.0, 0.9554, 1.0, 0.9554, 0.9675, 0.9554, 0.9664, 0.9444, 1.0, 0.9444, 1.0, 0.9444, 0.9664, 0.9444, 0.9688, 0.9444, 1.0, 0.9444, 1.0, 0.9444, 0.9688, 0.9444, 0.9687, 0.9444, 1.0, 0.9444, 0.0625, 0.9622, 0.03125, 0.9622, 0.03249, 0.9554, 0.06206, 0.9554, 0.06206, 0.9554, 0.03249, 0.9554, 0.03364, 0.9444, 0.0608, 0.9444, 0.0608, 0.9444, 0.03364, 0.9444, 0.03125, 0.9444, 0.05073, 0.9444, 0.05073, 0.9444, 0.03125, 0.9444, 0.03125, 0.9444, 0.03742, 0.9444, 0.9375, 1.0, 0.9375, 0.9622, 0.9375, 0.9622, 0.9375, 1.0, 0.5625, 0.9626, 0.5625, 0.9556, 0.5625, 0.9497, 0.5625, 0.9458, 0.5625, 0.9444, 0.5625, 0.9263, 0.5741, 0.9444, 0.4493, 0.9444, 0.4448, 0.9444, 0.441, 0.9444, 0.4384, 0.9444, 0.4375, 0.9444, 0.4259, 0.9444, 0.4375, 0.9263, 0.4688, 0.9626, 0.4375, 0.9626, 0.438, 0.9556, 0.4675, 0.9556, 0.4675, 0.9556, 0.438, 0.9556, 0.4392, 0.9444, 0.4663, 0.9444, 0.4663, 0.9444, 0.4392, 0.9444, 0.4496, 0.9444, 0.4688, 0.9444, 0.4688, 0.9444, 0.4496, 0.9444, 0.4633, 0.9444, 0.4688, 0.9444, 0.5312, 0.9626, 0.5, 0.9626, 0.5, 0.9556, 0.5325, 0.9556, 0.5325, 0.9556, 0.5, 0.9556, 0.5, 0.9444, 0.5337, 0.9444, 0.5337, 0.9444, 0.5, 0.9444, 0.5, 0.9444, 0.5312, 0.9444, 0.5312, 0.9444, 0.5, 0.9444, 0.5, 0.9444, 0.5312, 0.9444, 0.4647, 0.9444, 0.4633, 0.9444, 0.4496, 0.9444, 0.4543, 0.9444, 0.4543, 0.9444, 0.4496, 0.9444, 0.4392, 0.9444, 0.4375, 0.9444, 0.4375, 0.9444, 0.4392, 0.9444, 0.438, 0.9556, 0.4375, 0.9556, 0.4375, 0.9556, 0.438, 0.9556, 0.4375, 0.9626, 0.4375, 0.9626, 0.5625, 0.9626, 0.5625, 0.9626, 0.562, 0.9556, 0.5625, 0.9556, 0.5625, 0.9556, 0.562, 0.9556, 0.5608, 0.9444, 0.5625, 0.9444, 0.5625, 0.9444, 0.5608, 0.9444, 0.5504, 0.9444, 0.5457, 0.9444, 0.5457, 0.9444, 0.5504, 0.9444, 0.5367, 0.9444, 0.5353, 0.9444, 0.4493, 0.9444, 0.4647, 0.9444, 0.4543, 0.9444, 0.4448, 0.9444, 0.4448, 0.9444, 0.4543, 0.9444, 0.4375, 0.9444, 0.4375, 0.9444, 0.4375, 0.9444, 0.4375, 0.9444, 0.4375, 0.9556, 0.4375, 0.9556, 0.4375, 0.9556, 0.4375, 0.9556, 0.4375, 0.9626, 0.4375, 0.9626, 0.4647, 0.9444, 0.4647, 0.9444, 0.4543, 0.9444, 0.4543, 0.9444, 0.4543, 0.9444, 0.4543, 0.9444, 0.4375, 0.9444, 0.4375, 0.9444, 0.4375, 0.9444, 0.4375, 0.9444, 0.4375, 0.9556, 0.4375, 0.9556, 0.4375, 0.9556, 0.4375, 0.9556, 0.4375, 0.9626, 0.4375, 0.9626, 0.5625, 0.9626, 0.5625, 0.9626, 0.5625, 0.9556, 0.5625, 0.9556, 0.5625, 0.9556, 0.5625, 0.9556, 0.5625, 0.9444, 0.5625, 0.9444, 0.5625, 0.9444, 0.5625, 0.9444, 0.5457, 0.9444, 0.5552, 0.9444, 0.5552, 0.9444, 0.5457, 0.9444, 0.5353, 0.9444, 0.5507, 0.9444, 0.5625, 0.9626, 0.5625, 0.9626, 0.5625, 0.9556, 0.5625, 0.9556, 0.5625, 0.9556, 0.5625, 0.9556, 0.5625, 0.9444, 0.5625, 0.9444, 0.5625, 0.9444, 0.5625, 0.9444, 0.5457, 0.9444, 0.5457, 0.9444, 0.5457, 0.9444, 0.5457, 0.9444, 0.5353, 0.9444, 0.5353, 0.9444, 0.5, 0.9626, 0.4688, 0.9626, 0.4675, 0.9556, 0.5, 0.9556, 0.5, 0.9556, 0.4675, 0.9556, 0.4663, 0.9444, 0.5, 0.9444, 0.5, 0.9444, 0.4663, 0.9444, 0.4688, 0.9444, 0.5, 0.9444, 0.5, 0.9444, 0.4688, 0.9444, 0.4688, 0.9444, 0.5, 0.9444, 0.5625, 0.9626, 0.5312, 0.9626, 0.5325, 0.9556, 0.562, 0.9556, 0.562, 0.9556, 0.5325, 0.9556, 0.5337, 0.9444, 0.5608, 0.9444, 0.5608, 0.9444, 0.5337, 0.9444, 0.5312, 0.9444, 0.5504, 0.9444, 0.5504, 0.9444, 0.5312, 0.9444, 0.5312, 0.9444, 0.5367, 0.9444, 0.5625, 0.9626, 0.5625, 1.0, 0.5625, 1.0, 0.5625, 0.9626, 0.25, 0.9444, 0.2812, 0.9444, 0.2812, 0.9444, 0.25, 0.9444, 0.1875, 0.9444, 0.2188, 0.9444, 0.2188, 0.9444, 0.1875, 0.9444, 0.01913, 0.2041, 0.01, 0.25, 0.01, 0.25, 0.01913, 0.2041, 0.3125, 0.9819, 0.3125, 1.0, 0.2812, 1.0, 0.2812, 0.9821, 0.01913, 0.2959, 0.02827, 0.3418, 0.02827, 0.3418, 0.01913, 0.2959, 0.2188, 0.9821, 0.2188, 1.0, 0.1875, 1.0, 0.1875, 0.9819, 0.01, 0.25, 0.01913, 0.2959, 0.01913, 0.2959, 0.01, 0.25, 0.2812, 0.9821, 0.2812, 1.0, 0.25, 1.0, 0.25, 0.9828, 0.25, 0.8889, 0.25, 0.9444, 0.2188, 0.9444, 0.2188, 0.8889, 0.25, 0.8333, 0.25, 0.8889, 0.2188, 0.8889, 0.2188, 0.8333, 0.25, 0.7778, 0.25, 0.8333, 0.2188, 0.8333, 0.2188, 0.7778, 0.25, 0.7222, 0.25, 0.7778, 0.2188, 0.7778, 0.2188, 0.7222, 0.25, 0.6667, 0.25, 0.7222, 0.2188, 0.7222, 0.2188, 0.6667, 0.25, 0.6111, 0.25, 0.6667, 0.2188, 0.6667, 0.2188, 0.6111, 0.25, 0.5556, 0.25, 0.6111, 0.2188, 0.6111, 0.2188, 0.5556, 0.25, 0.5, 0.25, 0.5556, 0.2188, 0.5556, 0.2188, 0.5, 0.5438, 0.25, 0.5517, 0.2895, 0.5662, 0.2866, 0.5589, 0.25, 0.5302, 0.25, 0.5385, 0.2921, 0.5517, 0.2895, 0.5438, 0.25, 0.5104, 0.2518, 0.5191, 0.2959, 0.5385, 0.2921, 0.5302, 0.25, 0.2497, 0.5, 0.2188, 0.5, 0.2188, 0.5, 0.2488, 0.5, 0.25, 0.5, 0.2188, 0.5, 0.2188, 0.5, 0.2497, 0.5, 0.25, 0.5, 0.2188, 0.5, 0.2188, 0.5, 0.25, 0.5, 0.05966, 0.3288, 0.05182, 0.2894, 0.05182, 0.2894, 0.05966, 0.3288, 0.04398, 0.25, 0.05182, 0.2894, 0.01913, 0.2959, 0.01, 0.25, 0.02827, 0.1582, 0.01913, 0.2041, 0.01913, 0.2041, 0.02827, 0.1582, 0.2812, 0.9444, 0.3125, 0.9444, 0.3125, 0.9444, 0.2812, 0.9444, 0.3125, 0.8889, 0.3125, 0.9444, 0.2812, 0.9444, 0.2812, 0.8889, 0.3125, 0.8333, 0.3125, 0.8889, 0.2812, 0.8889, 0.2812, 0.8333, 0.3125, 0.7778, 0.3125, 0.8333, 0.2812, 0.8333, 0.2812, 0.7778, 0.3125, 0.7222, 0.3125, 0.7778, 0.2812, 0.7778, 0.2812, 0.7222, 0.3125, 0.6667, 0.3125, 0.7222, 0.2812, 0.7222, 0.2812, 0.6667, 0.3125, 0.6111, 0.3125, 0.6667, 0.2812, 0.6667, 0.2812, 0.6111, 0.3125, 0.5556, 0.3125, 0.6111, 0.2812, 0.6111, 0.2812, 0.5556, 0.3125, 0.5, 0.3125, 0.5556, 0.2812, 0.5556, 0.2812, 0.5, 0.5595, 0.1711, 0.5517, 0.2105, 0.5662, 0.2134, 0.5735, 0.1769, 0.5469, 0.1659, 0.5385, 0.2079, 0.5517, 0.2105, 0.5595, 0.1711, 0.5279, 0.1599, 0.5191, 0.2041, 0.5385, 0.2079, 0.5469, 0.1659, 0.3122, 0.5, 0.2812, 0.5, 0.2812, 0.5, 0.3113, 0.5, 0.3125, 0.5, 0.2812, 0.5, 0.2812, 0.5, 0.3122, 0.5, 0.3125, 0.5, 0.2812, 0.5, 0.2812, 0.5, 0.3125, 0.5, 0.04398, 0.25, 0.05182, 0.2106, 0.05182, 0.2106, 0.04398, 0.25, 0.05966, 0.1712, 0.05182, 0.2106, 0.01913, 0.2041, 0.02827, 0.1582, 0.2188, 0.9444, 0.25, 0.9444, 0.25, 0.9444, 0.2188, 0.9444, 0.2188, 0.9821, 0.1875, 0.9819, 0.1875, 0.9666, 0.2188, 0.9665, 0.2188, 0.9665, 0.1875, 0.9666, 0.1875, 0.9475, 0.2188, 0.9444, 0.2188, 0.9444, 0.1875, 0.9475, 0.1875, 0.9451, 0.2186, 0.9444, 0.2186, 0.9444, 0.1875, 0.9451, 0.1875, 0.9444, 0.2188, 0.9444, 0.2812, 0.9821, 0.25, 0.9828, 0.25, 0.9681, 0.2812, 0.9665, 0.2812, 0.9665, 0.25, 0.9681, 0.25, 0.9444, 0.2812, 0.9444, 0.2812, 0.9444, 0.25, 0.9444, 0.25, 0.9444, 0.2814, 0.9444, 0.2814, 0.9444, 0.25, 0.9444, 0.25, 0.9444, 0.2812, 0.9444, 0.25, 0.9828, 0.2188, 0.9821, 0.2188, 0.9665, 0.25, 0.9681, 0.25, 0.9681, 0.2188, 0.9665, 0.2188, 0.9444, 0.25, 0.9444, 0.25, 0.9444, 0.2188, 0.9444, 0.2186, 0.9444, 0.25, 0.9444, 0.25, 0.9444, 0.2186, 0.9444, 0.2188, 0.9444, 0.25, 0.9444, 0.3125, 0.9819, 0.2812, 0.9821, 0.2812, 0.9665, 0.3125, 0.9666, 0.3125, 0.9666, 0.2812, 0.9665, 0.2812, 0.9444, 0.3125, 0.9475, 0.3125, 0.9475, 0.2812, 0.9444, 0.2814, 0.9444, 0.3125, 0.9451, 0.3125, 0.9451, 0.2814, 0.9444, 0.2812, 0.9444, 0.3125, 0.9444, 0.3125, 0.9444, 0.3125, 1.0, 0.3125, 1.0, 0.3125, 0.9819, 0.3125, 0.9666, 0.3125, 0.9475, 0.3125, 0.9451, 0.3125, 0.9444])
me_cylinder.materials.append(mat_material_001)
me_cylinder.update()
me_circle_001 = bpy.data.meshes.new('Circle.001')
me_circle_001.from_pydata([(0.0, 1.0, 0.0), (-0.3827, 0.9239, 0.0), (-0.7071, 0.7071, 0.0), (-0.9239, 0.3827, 0.0), (-1.0, 0.0, 0.0), (-0.9239, -0.3827, 0.0), (-0.7071, -0.7071, 0.0), (-0.3827, -0.9239, 0.0), (0.0, -1.0, 0.0), (0.3827, -0.9239, 0.0), (0.7071, -0.7071, 0.0), (0.9239, -0.3827, 0.0), (1.0, 0.0, 0.0), (0.9239, 0.3827, 0.0), (0.7071, 0.7071, 0.0), (0.3827, 0.9239, 0.0)], [], [(1, 2, 3, 4, 5, 6, 7, 8, 9, 10, 11, 12, 13, 14, 15, 0)])
_uv = me_circle_001.uv_layers.new(name='UVMap')
_uv.uv.foreach_set('vector', [0.0, 0.0, 0.0, 0.0, 0.0, 0.0, 0.0, 0.0, 0.0, 0.0, 0.0, 0.0, 0.0, 0.0, 0.0, 0.0, 0.0, 0.0, 0.0, 0.0, 0.0, 0.0, 0.0, 0.0, 0.0, 0.0, 0.0, 0.0, 0.0, 0.0, 0.0, 0.0])
me_circle_001.update()

# ---- objects
ob_cylinder = bpy.data.objects.new('Cylinder', me_cylinder)
ob_circle = bpy.data.objects.new('Circle', me_circle_001)

# ---- transforms, parenting, visibility, modifiers, constraints
ob_cylinder.location = (0.0, 0.0, 0.0)
ob_circle.location = (0.0, 0.0, 0.07097)
ob_circle.scale = (0.08373, 0.08373, 0.08373)
_vg = ob_circle.vertex_groups.new(name='Group')
_vg.add([0, 1, 2, 3, 4, 5, 6, 7, 8, 9, 10, 11, 12, 13, 14, 15], 1.0, 'REPLACE')
_m = ob_circle.modifiers.new('Shrinkwrap', 'SHRINKWRAP')
_m.target = ob_cylinder
_m.vertex_group = 'Group'

# ---- collection membership
col_collection.objects.link(ob_cylinder)
col_collection.objects.link(ob_circle)

# ---- scene / render settings (as saved in the file)
scene.frame_start = 1; scene.frame_end = 250; scene.frame_set(1)
scene.render.engine = 'BLENDER_EEVEE_NEXT'
bpy.context.view_layer.update()

# ---- added for rendering (the .blend has no active camera and no usable light): camera, sun
cam_auto = bpy.data.cameras.new('AutoCamera')
cam_auto.lens = 50.0
cam_auto.sensor_width = 36.0
cam_auto.clip_end = 1000.0
ob_auto_camera = bpy.data.objects.new('AutoCamera', cam_auto)
scene.collection.objects.link(ob_auto_camera)
ob_auto_camera.location = (0.389968, -0.48355, 0.312002)
ob_auto_camera.rotation_euler = (1.09748, -7.21219e-08, 0.694738)
scene.camera = ob_auto_camera
light_auto_sun = bpy.data.lights.new('AutoSun', 'SUN')
light_auto_sun.energy = 3.0
light_auto_sun.angle = 0.0523599
ob_auto_sun = bpy.data.objects.new('AutoSun', light_auto_sun)
scene.collection.objects.link(ob_auto_sun)
ob_auto_sun.rotation_euler = (0.872665, 0.174533, 0.523599)
bpy.context.view_layer.update()

